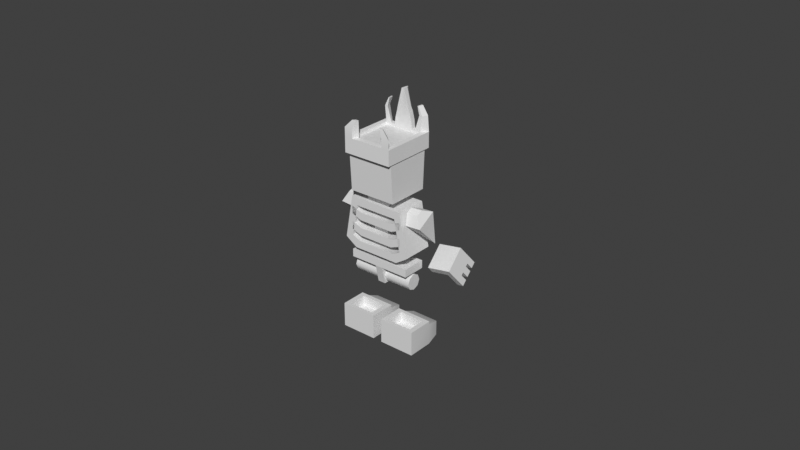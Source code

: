 # Source: Puppet_Master.blend  (saved by Blender 3.5.10; exported with 4.5.12 LTS)
import bpy
from mathutils import Matrix  # noqa: F401  (used for matrix-valued properties, if any)

bpy.ops.wm.read_factory_settings(use_empty=True)
scene = bpy.context.scene
scene.name = 'Scene'

# ---- collections
col_collection = bpy.data.collections.new('Collection'); scene.collection.children.link(col_collection)
col_base = bpy.data.collections.new('base'); scene.collection.children.link(col_base)

# ---- images (referenced by path relative to the original .blend; pixels are not part of the script)
import os
ASSET_DIR = os.environ.get("B2B_ASSET_DIR", "")  # directory of the original .blend (textures are referenced by path, not embedded)
HERE = os.path.dirname(os.path.abspath(__file__))  # packed textures are extracted next to this script under _unpacked/

def load_image(name, relpath, width, height, colorspace="sRGB"):
    """Load a texture the original file referenced (path relative to the .blend, or extracted next to this script)."""
    p = next((c for c in (os.path.join(HERE, relpath), os.path.join(ASSET_DIR, relpath)) if relpath and os.path.exists(c)), "")
    if p:
        img = bpy.data.images.load(p, check_existing=True)
        img.name = name
    else:  # same state as the original file: an image datablock whose file is absent (Cycles renders it pink)
        img = bpy.data.images.new(name, width, height)
        img.source = "FILE"
        img.filepath = "//" + (relpath or name)
    img.colorspace_settings.name = colorspace
    return img
img_black_png = load_image('black.png', 'black.png', 1024, 1024, 'sRGB')

# ---- materials (node trees are filled in below, after node groups)
mat_blank = bpy.data.materials.new('blank')
mat_blank.use_transparent_shadow = False
mat_blank.diffuse_color = (1.0, 1.0, 1.0, 1.0)
mat_blank.roughness = 1.0
mat_black = bpy.data.materials.new('black')
mat_black.use_transparent_shadow = False
mat_black.diffuse_color = (0.0, 0.0, 0.0, 1.0)
mat_black.roughness = 1.0

# ---- material node trees
mat_blank.use_nodes = True; mat_blank.node_tree.nodes.clear()
_N = mat_blank.node_tree.nodes; _L = mat_blank.node_tree.links
n0 = _N.new('ShaderNodeBsdfPrincipled'); n0.name = 'Principled BSDF'; n0.location = (10, 300)
n0.distribution = 'GGX'
n0.subsurface_method = 'RANDOM_WALK_SKIN'
n0.inputs[3].default_value = 1.45
n0.inputs[27].default_value = (0.0, 0.0, 0.0, 1.0)
n0.inputs[28].default_value = 1.0
n1 = _N.new('ShaderNodeOutputMaterial'); n1.name = 'Material Output'; n1.location = (300, 300)
_L.new(n0.outputs[0], n1.inputs[0])
n1.is_active_output = True
mat_black.use_nodes = True; mat_black.node_tree.nodes.clear()
_N = mat_black.node_tree.nodes; _L = mat_black.node_tree.links
n0 = _N.new('ShaderNodeBsdfPrincipled'); n0.name = 'Principled BSDF'; n0.location = (10, 300)
n0.distribution = 'GGX'
n0.subsurface_method = 'RANDOM_WALK_SKIN'
n0.inputs[3].default_value = 1.45
n0.inputs[27].default_value = (0.0, 0.0, 0.0, 1.0)
n0.inputs[28].default_value = 1.0
n1 = _N.new('ShaderNodeOutputMaterial'); n1.name = 'Material Output'; n1.location = (300, 300)
n2 = _N.new('ShaderNodeTexImage'); n2.name = 'Image Texture'; n2.location = (0, 0)
n2.image = img_black_png
_L.new(n0.outputs[0], n1.inputs[0])
_L.new(n2.outputs[0], n0.inputs[0])
n1.is_active_output = True

# ---- world
world_world = bpy.data.worlds.new('World'); scene.world = world_world
world_world.use_nodes = True; world_world.node_tree.nodes.clear()
_N = world_world.node_tree.nodes; _L = world_world.node_tree.links
n0 = _N.new('ShaderNodeOutputWorld'); n0.name = 'World Output'; n0.location = (300, 300)
n1 = _N.new('ShaderNodeBackground'); n1.name = 'Background'; n1.location = (10, 300)
n1.inputs[0].default_value = (0.05088, 0.05088, 0.05088, 1.0)
_L.new(n1.outputs[0], n0.inputs[0])
n0.is_active_output = True
world_world.color = (0.05088, 0.05088, 0.05088)
world_world.use_sun_shadow = False
world_world.sun_shadow_jitter_overblur = 0.0

# ---- meshes
me_mesh_054 = bpy.data.meshes.new('Mesh.054')
me_mesh_054.from_pydata([(-2.017, -2.279, -1.0), (2.017, -2.279, -1.0), (2.017, 2.721, -1.0), (-2.017, 2.721, -1.0), (-2.017, -2.279, 3.75), (2.017, -2.279, 3.75), (2.017, 2.721, 3.75), (-2.017, 2.721, 3.75)], [], [])
me_mesh_054.update()
me_mesh_001 = bpy.data.meshes.new('Mesh.001')
me_mesh_001.from_pydata([(0.0001079, -0.02445, -0.4), (0.07082, -0.09516, -0.4), (0.0001079, -0.1244, -0.4), (0.1001, -0.02445, -0.4), (0.07082, 0.04626, -0.4), (0.07082, 0.04626, -0.05), (0.0001079, 0.07555, -0.05), (0.1001, -0.02445, -0.05), (0.07082, -0.09516, -0.05), (0.0001079, -0.1244, -0.05), (-0.0706, -0.09516, -0.05), (-0.0706, -0.09516, -0.4), (-0.09989, -0.02445, -0.05), (-0.09989, -0.02445, -0.4), (-0.0706, 0.04626, -0.05), (0.0001079, 0.07555, -0.4), (-0.0706, 0.04626, -0.4), (0.07082, 0.04626, 0.4), (0.07082, -0.09516, 0.4), (0.0001079, -0.02445, 0.4), (-0.0706, 0.04626, 0.4), (0.07082, 0.04626, 0.05), (0.1001, -0.02445, 0.05), (0.1001, -0.02445, 0.4), (0.07082, -0.09516, 0.05), (0.0001079, -0.1244, 0.4), (-0.0706, -0.09516, 0.05), (0.0001079, -0.1244, 0.05), (-0.0706, -0.09516, 0.4), (-0.09989, -0.02445, 0.05), (-0.0706, 0.04626, 0.05), (-0.09989, -0.02445, 0.4), (0.0001079, 0.07555, 0.05), (0.0001079, 0.07555, 0.4), (0.1501, 0.1006, -0.4), (-0.1499, 0.1006, -0.4), (-0.1499, 0.2006, -0.4), (-0.1499, 0.2006, 0.4), (0.1501, 0.2006, 0.4), (0.1501, 0.2006, -0.4), (0.1501, 0.1006, 0.4), (-0.1499, 0.1006, 0.4), (0.1001, 0.2006, 0.1), (0.1001, 0.2006, -0.1), (-0.09989, 0.2006, 0.1), (-0.09989, 0.2006, -0.1), (0.1001, -0.1244, 0.05), (0.1501, 0.1006, -0.05), (-0.1499, 0.1006, -0.05), (0.1001, -0.1244, -0.05), (-0.09989, -0.1244, 0.05), (-0.09989, -0.1244, -0.05), (-0.1499, 0.1006, 0.05), (0.1501, 0.1006, 0.05)], [], [(0, 15, 4), (15, 0, 16), (16, 0, 13), (13, 0, 11), (11, 0, 2), (2, 0, 1), (1, 0, 3), (4, 3, 0), (21, 32, 33, 17), (14, 16, 13, 12), (28, 26, 27, 25), (23, 22, 21, 17), (12, 13, 11, 10), (25, 27, 24, 18), (20, 30, 29, 31), (33, 32, 30, 20), (19, 17, 33), (17, 19, 23), (23, 19, 18), (18, 19, 25), (25, 19, 28), (28, 19, 31), (31, 19, 20), (33, 20, 19), (49, 51, 48, 47), (7, 3, 4, 5), (8, 1, 3, 7), (9, 2, 1, 8), (10, 11, 2, 9), (18, 24, 22, 23), (6, 15, 16, 14), (4, 15, 6, 5), (41, 35, 34, 40), (35, 41, 37, 36), (44, 45, 43, 42), (38, 39, 36, 37), (39, 38, 40, 34), (31, 29, 26, 28), (53, 47, 48, 52), (34, 35, 36, 39), (50, 46, 53, 52), (41, 40, 38, 37), (51, 50, 52, 48), (46, 49, 47, 53), (50, 51, 49, 46)])
me_mesh_001.polygons.foreach_set('use_smooth', [True] * 45)
_uv = me_mesh_001.uv_layers.new(name='UVMap')
_uv.uv.foreach_set('vector', [0.0, 1.0, 0.0, 1.0, 0.0, 1.0, 0.0, 1.0, 0.0, 1.0, 0.0, 1.0, 0.0, 1.0, 0.0, 1.0, 0.0, 1.0, 0.0, 1.0, 0.0, 1.0, 0.0, 1.0, 0.0, 1.0, 0.0, 1.0, 0.0, 1.0, 0.0, 1.0, 0.0, 1.0, 0.0, 1.0, 0.0, 1.0, 0.0, 1.0, 0.0, 1.0, 0.0, 1.0, 0.0, 1.0, 0.0, 1.0, 0.125, 0.0, 0.0, 0.0, 0.0, 1.0, 0.125, 1.0, 0.875, 1.0, 0.875, 0.0, 0.75, 0.0, 0.75, 1.0, 0.625, 1.0, 0.625, 0.0, 0.5, 0.0, 0.5, 1.0, 0.25, 1.0, 0.25, 0.0, 0.125, 0.0, 0.125, 1.0, 0.75, 1.0, 0.75, 0.0, 0.625, 0.0, 0.625, 1.0, 0.5, 1.0, 0.5, 0.0, 0.375, 0.0, 0.375, 1.0, 0.875, 1.0, 0.875, 0.0, 0.75, 0.0, 0.75, 1.0, 1.0, 1.0, 1.0, 0.0, 0.875, 0.0, 0.875, 1.0, 0.0, 1.0, 0.0, 1.0, 0.0, 1.0, 0.0, 1.0, 0.0, 1.0, 0.0, 1.0, 0.0, 1.0, 0.0, 1.0, 0.0, 1.0, 0.0, 1.0, 0.0, 1.0, 0.0, 1.0, 0.0, 1.0, 0.0, 1.0, 0.0, 1.0, 0.0, 1.0, 0.0, 1.0, 0.0, 1.0, 0.0, 1.0, 0.0, 1.0, 0.0, 1.0, 0.0, 1.0, 0.0, 1.0, 0.0, 1.0, 0.0, 0.0, 1.0, 0.0, 1.0, 1.0, 0.0, 1.0, 0.25, 1.0, 0.25, 0.0, 0.125, 0.0, 0.125, 1.0, 0.375, 1.0, 0.375, 0.0, 0.25, 0.0, 0.25, 1.0, 0.5, 1.0, 0.5, 0.0, 0.375, 0.0, 0.375, 1.0, 0.625, 1.0, 0.625, 0.0, 0.5, 0.0, 0.5, 1.0, 0.375, 1.0, 0.375, 0.0, 0.25, 0.0, 0.25, 1.0, 1.0, 1.0, 1.0, 0.0, 0.875, 0.0, 0.875, 1.0, 0.125, 0.0, 0.0, 0.0, 0.0, 1.0, 0.125, 1.0, 0.0, 0.0, 1.0, 0.0, 1.0, 1.0, 0.0, 1.0, 0.0, 0.0, 1.0, 0.0, 1.0, 1.0, 0.0, 1.0, 0.0, 0.0, 1.0, 0.0, 1.0, 1.0, 0.0, 1.0, 0.0, 0.0, 1.0, 0.0, 1.0, 1.0, 0.0, 1.0, 1.0, 1.0, 0.0, 1.0, 0.0, 0.0, 1.0, 0.0, 0.75, 1.0, 0.75, 0.0, 0.625, 0.0, 0.625, 1.0, 0.0, 0.0, 1.0, 0.0, 1.0, 1.0, 0.0, 1.0, 0.0, 0.0, 1.0, 0.0, 1.0, 1.0, 0.0, 1.0, 0.0, 0.0, 1.0, 0.0, 1.0, 1.0, 0.0, 1.0, 0.0, 0.0, 1.0, 0.0, 1.0, 1.0, 0.0, 1.0, 0.0, 0.0, 1.0, 0.0, 1.0, 1.0, 0.0, 1.0, 0.0, 0.0, 1.0, 0.0, 1.0, 1.0, 0.0, 1.0, 0.0, 0.0, 1.0, 0.0, 1.0, 1.0, 0.0, 1.0])
me_mesh_001.materials.append(mat_blank)
me_mesh_001.update()
me_mesh_006 = bpy.data.meshes.new('Mesh.006')
me_mesh_006.from_pydata([(0.1509, -0.2503, 0.2963), (-0.08773, -0.3054, 0.3422), (-0.1979, -0.2503, 0.2963), (-0.2529, -0.1677, 0.0806), (0.1447, -0.2607, 0.03368), (0.1447, -0.2607, -0.2029), (0.2105, -0.443, -0.2498), (-0.1871, -0.2607, 0.03368), (-0.1871, -0.2607, -0.2029), (0.1447, -0.1322, -0.2029), (0.07746, -0.443, 0.3513), (0.07746, -0.3054, 0.3422), (-0.1979, -0.443, 0.2963), (-0.2529, -0.443, 0.0806), (0.1509, -0.443, 0.2963), (0.2105, -0.443, 0.0806), (-0.2529, -0.443, -0.2498), (-0.08773, -0.443, 0.3513), (-0.2529, -0.131, 0.0806), (-0.2529, -0.131, -0.2498), (-0.1871, -0.1322, 0.03368), (-0.1871, -0.1322, -0.2029), (0.2105, -0.131, -0.2498), (0.1447, -0.1322, 0.03368), (0.2105, -0.1677, 0.0806), (0.2105, -0.131, 0.0806)], [], [(1, 0, 2), (0, 1, 11), (18, 3, 24, 25), (13, 15, 14, 12), (9, 21, 8, 5), (6, 22, 24, 15), (21, 20, 7, 8), (16, 6, 15, 13), (23, 9, 5, 4), (7, 4, 5, 8), (21, 19, 18, 20), (0, 24, 3, 2), (15, 24, 0, 14), (14, 0, 11, 10), (2, 3, 13, 12), (3, 19, 16, 13), (12, 17, 1, 2), (17, 10, 11, 1), (14, 17, 12), (17, 14, 10), (23, 25, 22, 9), (19, 21, 22), (9, 22, 21), (25, 23, 18), (20, 18, 23), (4, 7, 20, 23), (18, 19, 3), (24, 22, 25), (19, 22, 6, 16)])
me_mesh_006.polygons.foreach_set('use_smooth', [True] * 29)
_uv = me_mesh_006.uv_layers.new(name='UVMap')
_uv.uv.foreach_set('vector', [0.4382, 0.2829, 0.6063, 0.3221, 0.3605, 0.3221, 0.6063, 0.3221, 0.4382, 0.2829, 0.5546, 0.2829, 0.3217, 0.4069, 0.3217, 0.3808, 0.6484, 0.3808, 0.6484, 0.4069, 0.3217, 0.5496, 0.6484, 0.5496, 0.6063, 0.6824, 0.3605, 0.6824, 0.602, 0.406, 0.3681, 0.406, 0.3681, 0.3147, 0.602, 0.3147, 0.185, 0.3462, 0.4069, 0.3462, 0.3808, 0.5496, 0.185, 0.5496, 0.406, 0.3751, 0.406, 0.5207, 0.3147, 0.5207, 0.3147, 0.3751, 0.3217, 0.3462, 0.6484, 0.3462, 0.6484, 0.5496, 0.3217, 0.5496, 0.594, 0.5207, 0.594, 0.3751, 0.6853, 0.3751, 0.6853, 0.5207, 0.6319, 0.5207, 0.398, 0.5207, 0.398, 0.3751, 0.6319, 0.3751, 0.6319, 0.3751, 0.6783, 0.3462, 0.6783, 0.5496, 0.6319, 0.5207, 0.3937, 0.6824, 0.3516, 0.5496, 0.6783, 0.5496, 0.6395, 0.6824, 0.185, 0.5496, 0.3808, 0.5496, 0.3221, 0.6824, 0.185, 0.6824, 0.6063, 0.185, 0.6063, 0.3221, 0.5546, 0.2829, 0.5546, 0.185, 0.6779, 0.6824, 0.6192, 0.5496, 0.815, 0.5496, 0.815, 0.6824, 0.6192, 0.5496, 0.5931, 0.3462, 0.815, 0.3462, 0.815, 0.5496, 0.3605, 0.185, 0.4382, 0.185, 0.4382, 0.2829, 0.3605, 0.3221, 0.4382, 0.185, 0.5546, 0.185, 0.5546, 0.2829, 0.4382, 0.2829, 0.6063, 0.6824, 0.4382, 0.7163, 0.3605, 0.6824, 0.4382, 0.7163, 0.6063, 0.6824, 0.5546, 0.7163, 0.398, 0.5207, 0.3516, 0.5496, 0.3516, 0.3462, 0.398, 0.3751, 0.6783, 0.3462, 0.6319, 0.3751, 0.3516, 0.3462, 0.398, 0.3751, 0.3516, 0.3462, 0.6319, 0.3751, 0.3516, 0.5496, 0.398, 0.5207, 0.6783, 0.5496, 0.6319, 0.5207, 0.6783, 0.5496, 0.398, 0.5207, 0.398, 0.3147, 0.6319, 0.3147, 0.6319, 0.406, 0.398, 0.406, 0.5931, 0.5496, 0.5931, 0.3462, 0.6192, 0.5496, 0.3808, 0.5496, 0.4069, 0.3462, 0.4069, 0.5496, 0.6783, 0.4069, 0.3516, 0.4069, 0.3516, 0.185, 0.6783, 0.185])
me_mesh_006.materials.append(mat_blank)
me_mesh_006.update()
me_mesh_009 = bpy.data.meshes.new('Mesh.009')
me_mesh_009.from_pydata([(0.08774, 0.3054, -0.3422), (-0.07746, 0.3054, -0.3422), (-0.1509, 0.2503, -0.2963), (0.1871, 0.1322, -0.03368), (-0.1447, 0.2607, -0.03368), (-0.1447, 0.1322, -0.03368), (-0.1447, 0.1322, 0.2029), (-0.1447, 0.2607, 0.2029), (0.1871, 0.1322, 0.2029), (0.1871, 0.2607, -0.03368), (0.1871, 0.2607, 0.2029), (-0.1509, 0.443, -0.2963), (0.2529, 0.131, 0.2498), (0.2529, 0.1677, -0.0806), (0.1979, 0.2503, -0.2963), (-0.2105, 0.443, -0.0806), (0.1979, 0.443, -0.2963), (-0.07746, 0.443, -0.3513), (0.08774, 0.443, -0.3513), (0.2529, 0.443, 0.2498), (0.2529, 0.443, -0.0806), (-0.2105, 0.443, 0.2498), (0.2529, 0.131, -0.0806), (-0.2105, 0.131, 0.2498), (-0.2105, 0.131, -0.0806), (-0.2105, 0.1677, -0.0806)], [], [(2, 0, 14), (0, 2, 1), (21, 19, 20, 15), (15, 20, 16, 11), (25, 13, 22, 24), (25, 23, 21, 15), (21, 23, 12, 19), (9, 3, 8, 10), (7, 6, 5, 4), (7, 4, 9, 10), (12, 8, 3, 22), (13, 25, 2, 14), (2, 25, 15, 11), (1, 2, 11, 17), (20, 13, 14, 16), (19, 12, 13, 20), (0, 18, 16, 14), (18, 11, 16), (11, 18, 17), (10, 8, 6, 7), (6, 23, 24, 5), (5, 22, 3), (22, 5, 24), (8, 23, 6), (23, 8, 12), (1, 17, 18, 0), (12, 22, 13), (23, 25, 24), (3, 9, 4, 5)])
me_mesh_009.polygons.foreach_set('use_smooth', [True] * 29)
_uv = me_mesh_009.uv_layers.new(name='UVMap')
_uv.uv.foreach_set('vector', [0.6063, 0.3221, 0.4382, 0.2829, 0.3605, 0.3221, 0.4382, 0.2829, 0.6063, 0.3221, 0.5546, 0.2829, 0.6484, 0.3462, 0.3217, 0.3462, 0.3217, 0.5496, 0.6484, 0.5496, 0.6484, 0.5496, 0.3217, 0.5496, 0.3605, 0.6824, 0.6063, 0.6824, 0.6484, 0.3808, 0.3217, 0.3808, 0.3217, 0.4069, 0.6484, 0.4069, 0.3808, 0.5496, 0.4069, 0.3462, 0.185, 0.3462, 0.185, 0.5496, 0.3516, 0.185, 0.3516, 0.4069, 0.6783, 0.4069, 0.6783, 0.185, 0.3147, 0.5207, 0.406, 0.5207, 0.406, 0.3751, 0.3147, 0.3751, 0.6853, 0.3751, 0.594, 0.3751, 0.594, 0.5207, 0.6853, 0.5207, 0.398, 0.3751, 0.398, 0.5207, 0.6319, 0.5207, 0.6319, 0.3751, 0.6783, 0.3462, 0.6319, 0.3751, 0.6319, 0.5207, 0.6783, 0.5496, 0.6783, 0.5496, 0.3516, 0.5496, 0.3937, 0.6824, 0.6395, 0.6824, 0.3221, 0.6824, 0.3808, 0.5496, 0.185, 0.5496, 0.185, 0.6824, 0.5546, 0.2829, 0.6063, 0.3221, 0.6063, 0.185, 0.5546, 0.185, 0.815, 0.5496, 0.6192, 0.5496, 0.6779, 0.6824, 0.815, 0.6824, 0.815, 0.3462, 0.5931, 0.3462, 0.6192, 0.5496, 0.815, 0.5496, 0.4382, 0.2829, 0.4382, 0.185, 0.3605, 0.185, 0.3605, 0.3221, 0.4382, 0.7163, 0.6063, 0.6824, 0.3605, 0.6824, 0.6063, 0.6824, 0.4382, 0.7163, 0.5546, 0.7163, 0.3681, 0.3147, 0.3681, 0.406, 0.602, 0.406, 0.602, 0.3147, 0.398, 0.3751, 0.3516, 0.3462, 0.3516, 0.5496, 0.398, 0.5207, 0.398, 0.5207, 0.6783, 0.5496, 0.6319, 0.5207, 0.6783, 0.5496, 0.398, 0.5207, 0.3516, 0.5496, 0.6319, 0.3751, 0.3516, 0.3462, 0.398, 0.3751, 0.3516, 0.3462, 0.6319, 0.3751, 0.6783, 0.3462, 0.5546, 0.2829, 0.5546, 0.185, 0.4382, 0.185, 0.4382, 0.2829, 0.5931, 0.3462, 0.5931, 0.5496, 0.6192, 0.5496, 0.4069, 0.3462, 0.3808, 0.5496, 0.4069, 0.5496, 0.6319, 0.406, 0.6319, 0.3147, 0.398, 0.3147, 0.398, 0.406])
me_mesh_009.materials.append(mat_blank)
me_mesh_009.update()
me_mesh_021 = bpy.data.meshes.new('Mesh.021')
me_mesh_021.from_pydata([(0.35, 0.3261, -0.05466), (-0.35, 0.3261, -0.05466), (-0.275, 0.2261, -0.05466), (-0.275, 0.2261, -0.4547), (0.35, 0.3261, -0.4547), (-0.35, -0.1739, -0.4547), (-0.45, -0.2239, -0.4547), (-0.35, 0.3261, -0.4547), (-0.35, 0.1011, -0.05466), (-0.225, 0.05108, -0.05466), (-0.225, 0.1511, -0.05466), (-0.225, 0.1511, -0.4547), (-0.35, 0.2011, -0.05466), (-0.35, 0.2011, -0.4547), (-0.35, 0.1011, -0.4547), (-0.225, 0.05108, -0.4547), (-0.35, 0.001077, -0.05466), (-0.225, -0.1489, -0.05466), (0.225, -0.04892, -0.05466), (-0.225, -0.04892, -0.4547), (-0.225, -0.04892, -0.05466), (-0.35, 0.001077, -0.4547), (0.225, -0.04892, -0.4547), (-0.35, -0.09892, -0.05466), (-0.35, -0.09892, -0.4547), (-0.225, -0.1489, -0.4547), (0.1, -0.3989, -0.1547), (-0.1, -0.3989, -0.1547), (0.1, 0.4261, -0.1547), (0.1, -0.3989, -0.3547), (0.1, 0.4261, -0.3547), (-0.1, 0.4261, -0.3547), (-0.1, -0.3989, -0.3547), (-0.1, 0.4261, -0.1547), (0.25, -0.2239, -0.4547), (-0.3, -0.3239, -0.4547), (0.45, -0.2239, -0.05466), (0.275, 0.2261, -0.05466), (0.275, 0.2261, -0.4547), (0.35, -0.1739, -0.4547), (0.35, -0.1739, -0.05466), (0.3, -0.3239, -0.05466), (0.45, -0.2239, -0.4547), (0.3, -0.3239, -0.4547), (0.25, -0.2239, -0.05466), (-0.3, -0.3239, -0.05466), (-0.35, -0.1739, -0.05466), (-0.25, -0.2239, -0.4547), (-0.45, -0.2239, -0.05466), (-0.25, -0.2239, -0.05466), (0.35, 0.2011, -0.05466), (0.225, 0.05108, -0.4547), (0.35, 0.1011, -0.4547), (0.225, 0.1511, -0.4547), (0.225, 0.1511, -0.05466), (0.35, 0.2011, -0.4547), (0.225, 0.05108, -0.05466), (0.35, 0.1011, -0.05466), (0.35, 0.001077, -0.05466), (0.35, -0.09892, -0.05466), (0.225, -0.1489, -0.05466), (0.35, -0.09892, -0.4547), (0.35, 0.001077, -0.4547), (0.225, -0.1489, -0.4547)], [], [(48, 2, 1), (2, 48, 46), (2, 37, 0, 1), (5, 7, 3), (7, 5, 6), (61, 63, 22, 62), (15, 51, 56, 9), (12, 8, 9, 10), (8, 14, 15, 9), (38, 39, 40, 37), (26, 29, 30, 28), (13, 12, 10, 11), (23, 24, 25, 17), (43, 35, 47, 34), (35, 45, 48, 6), (60, 59, 58, 18), (17, 60, 18, 20), (0, 36, 42, 4), (51, 52, 57, 56), (10, 54, 53, 11), (20, 18, 22, 19), (49, 44, 34, 47), (25, 63, 60, 17), (32, 27, 33, 31), (27, 26, 28, 33), (1, 0, 4, 7), (54, 50, 55, 53), (18, 58, 62, 22), (7, 4, 38, 3), (45, 41, 44, 49), (35, 43, 41, 45), (39, 34, 44, 40), (37, 36, 0), (36, 37, 40), (39, 4, 42), (4, 39, 38), (33, 28, 30, 31), (46, 5, 3, 2), (45, 49, 46, 48), (56, 57, 50, 54), (21, 16, 20, 19), (40, 44, 41, 36), (36, 41, 43, 42), (49, 47, 5, 46), (6, 5, 47, 35), (34, 39, 42, 43), (63, 61, 59, 60), (3, 38, 37, 2), (14, 13, 11, 15), (24, 21, 19, 25), (29, 32, 31, 30), (19, 22, 63, 25), (16, 23, 17, 20), (53, 55, 52, 51), (11, 53, 51, 15), (9, 56, 54, 10), (6, 48, 1, 7)])
me_mesh_021.polygons.foreach_set('use_smooth', [True] * 57)
_uv = me_mesh_021.uv_layers.new(name='UVMap')
_uv.uv.foreach_set('vector', [1.0, 1.0, 0.0, 0.0, 0.0, 1.0, 0.0, 0.0, 1.0, 1.0, 1.0, 0.0, 0.0, 0.0, 1.0, 0.0, 1.0, 1.0, 0.0, 1.0, 0.0, 0.0, 1.0, 1.0, 1.0, 0.0, 1.0, 1.0, 0.0, 0.0, 0.0, 1.0, 0.0, 0.0, 1.0, 0.0, 1.0, 1.0, 0.0, 1.0, 0.0, 0.0, 1.0, 0.0, 1.0, 1.0, 0.0, 1.0, 1.0, 1.0, 1.0, 0.0, 0.0, 0.0, 0.0, 1.0, 1.0, 1.0, 1.0, 0.0, 0.0, 0.0, 0.0, 1.0, 0.0, 0.0, 1.0, 0.0, 1.0, 1.0, 0.0, 1.0, 0.0, 0.0, 1.0, 0.0, 1.0, 1.0, 0.0, 1.0, 1.0, 1.0, 1.0, 0.0, 0.0, 0.0, 0.0, 1.0, 1.0, 1.0, 1.0, 0.0, 0.0, 0.0, 0.0, 1.0, 0.0, 0.0, 1.0, 0.0, 1.0, 1.0, 0.0, 1.0, 1.0, 1.0, 1.0, 0.0, 0.0, 0.0, 0.0, 1.0, 0.0, 0.0, 1.0, 0.0, 1.0, 1.0, 0.0, 1.0, 0.0, 0.0, 1.0, 0.0, 1.0, 1.0, 0.0, 1.0, 0.0, 0.0, 1.0, 0.0, 1.0, 1.0, 0.0, 1.0, 0.0, 0.0, 1.0, 0.0, 1.0, 1.0, 0.0, 1.0, 0.0, 0.0, 1.0, 0.0, 1.0, 1.0, 0.0, 1.0, 0.0, 0.0, 1.0, 0.0, 1.0, 1.0, 0.0, 1.0, 0.0, 0.0, 1.0, 0.0, 1.0, 1.0, 0.0, 1.0, 0.0, 0.0, 1.0, 0.0, 1.0, 1.0, 0.0, 1.0, 0.0, 0.0, 1.0, 0.0, 1.0, 1.0, 0.0, 1.0, 0.0, 0.0, 1.0, 0.0, 1.0, 1.0, 0.0, 1.0, 0.0, 0.0, 1.0, 0.0, 1.0, 1.0, 0.0, 1.0, 0.0, 0.0, 1.0, 0.0, 1.0, 1.0, 0.0, 1.0, 0.0, 0.0, 1.0, 0.0, 1.0, 1.0, 0.0, 1.0, 1.0, 1.0, 0.0, 1.0, 0.0, 0.0, 1.0, 0.0, 0.0, 0.0, 1.0, 0.0, 1.0, 1.0, 0.0, 1.0, 0.0, 0.0, 1.0, 0.0, 1.0, 1.0, 0.0, 1.0, 0.0, 0.0, 1.0, 0.0, 1.0, 1.0, 0.0, 1.0, 0.0, 0.0, 1.0, 1.0, 0.0, 1.0, 1.0, 1.0, 0.0, 0.0, 1.0, 0.0, 0.0, 0.0, 1.0, 1.0, 0.0, 1.0, 1.0, 1.0, 0.0, 0.0, 1.0, 0.0, 0.0, 0.0, 1.0, 0.0, 1.0, 1.0, 0.0, 1.0, 1.0, 1.0, 1.0, 0.0, 0.0, 0.0, 0.0, 1.0, 1.0, 1.0, 1.0, 0.0, 0.0, 0.0, 0.0, 1.0, 0.0, 0.0, 1.0, 0.0, 1.0, 1.0, 0.0, 1.0, 1.0, 1.0, 1.0, 0.0, 0.0, 0.0, 0.0, 1.0, 0.0, 0.0, 1.0, 0.0, 1.0, 1.0, 0.0, 1.0, 0.0, 0.0, 1.0, 0.0, 1.0, 1.0, 0.0, 1.0, 1.0, 1.0, 1.0, 0.0, 0.0, 0.0, 0.0, 1.0, 1.0, 1.0, 1.0, 0.0, 0.0, 0.0, 0.0, 1.0, 0.0, 0.0, 1.0, 0.0, 1.0, 1.0, 0.0, 1.0, 0.0, 0.0, 1.0, 0.0, 1.0, 1.0, 0.0, 1.0, 0.0, 0.0, 1.0, 0.0, 1.0, 1.0, 0.0, 1.0, 0.0, 0.0, 0.0, 1.0, 1.0, 1.0, 1.0, 0.0, 0.0, 0.0, 0.0, 1.0, 1.0, 1.0, 1.0, 0.0, 0.0, 0.0, 1.0, 0.0, 1.0, 1.0, 0.0, 1.0, 1.0, 1.0, 0.0, 1.0, 0.0, 0.0, 1.0, 0.0, 1.0, 1.0, 1.0, 0.0, 0.0, 0.0, 0.0, 1.0, 1.0, 1.0, 0.0, 1.0, 0.0, 0.0, 1.0, 0.0, 1.0, 1.0, 0.0, 1.0, 0.0, 0.0, 1.0, 0.0, 0.0, 0.0, 1.0, 0.0, 1.0, 1.0, 0.0, 1.0, 1.0, 1.0, 1.0, 0.0, 0.0, 0.0, 0.0, 1.0])
me_mesh_021.materials.append(mat_blank)
me_mesh_021.update()
me_mesh_042 = bpy.data.meshes.new('Mesh.042')
me_mesh_042.from_pydata([(-0.1472, -0.1601, 0.02988), (0.1753, 0.1516, -0.1595), (-0.1472, 0.1516, 0.02988), (0.2741, 0.2958, 0.009049), (-0.2571, -0.3042, 0.009049), (-0.2915, 0.2958, 0.6515), (-0.2571, 0.2958, 0.009049), (0.3085, 0.2958, 0.6515), (-0.2915, -0.3042, 0.6515), (-0.1472, -0.1601, -0.1595), (-0.1472, 0.1516, -0.1595), (0.1753, -0.1601, -0.1595), (0.1753, -0.1601, 0.02988), (0.1753, 0.1516, 0.02988), (0.2741, -0.3042, 0.009049), (0.3085, -0.3042, 0.6515)], [], [(13, 12, 11, 1), (10, 2, 13, 1), (7, 15, 14, 3), (2, 10, 9, 0), (14, 15, 8, 4), (5, 6, 4, 8), (15, 7, 5, 8), (11, 12, 0, 9), (7, 3, 6, 5), (3, 14, 4, 6)])
me_mesh_042.polygons.foreach_set('use_smooth', [True] * 10)
_uv = me_mesh_042.uv_layers.new(name='UVMap')
_uv.uv.foreach_set('vector', [0.6097, 0.3831, 0.6097, 0.3831, 0.6097, 0.2806, 0.6097, 0.2806, 0.3976, 0.2806, 0.3976, 0.3831, 0.6097, 0.3831, 0.6097, 0.2806, 0.9286, 0.9944, 0.0714, 0.9944, 0.0714, 0.0298, 0.9286, 0.0298, 0.3976, 0.3831, 0.3976, 0.2806, 0.3976, 0.2806, 0.3976, 0.3831, 0.6747, 0.3718, 0.6973, 0.7194, 0.3027, 0.7194, 0.3253, 0.3718, 0.3027, 0.7194, 0.3253, 0.3718, 0.3253, 0.3718, 0.3027, 0.7194, 0.6973, 0.7194, 0.6973, 0.7194, 0.3027, 0.7194, 0.3027, 0.7194, 0.6097, 0.2806, 0.6097, 0.3831, 0.3976, 0.3831, 0.3976, 0.2806, 0.6973, 0.7194, 0.6747, 0.3718, 0.3253, 0.3718, 0.3027, 0.7194, 0.6747, 0.3718, 0.6747, 0.3718, 0.3253, 0.3718, 0.3253, 0.3718])
me_mesh_042.materials.append(mat_blank)
me_mesh_042.update()
me_mesh_044 = bpy.data.meshes.new('Mesh.044')
me_mesh_044.from_pydata([(-0.04316, -0.06242, -0.04467), (-0.1311, -0.007673, -0.04189), (0.1392, -0.05049, -0.04462), (-0.04316, -0.06238, -0.05247), (0.13, -0.007639, -0.04969), (-0.1531, 0.048, -0.0469), (0.03637, 0.02493, -0.047), (0.152, 0.04797, -0.03911), (0.1392, -0.05045, -0.05242), (0.03887, -0.01533, -0.04972), (0.04209, -0.06242, -0.04467), (0.13, -0.007673, -0.04189), (-0.1403, -0.05045, -0.05242), (-0.1311, -0.007639, -0.04969), (-0.1531, 0.04797, -0.03911), (-0.03346, -0.1117, -0.04607), (0.03239, -0.1117, -0.04282), (0.002332, -0.05486, -0.04582), (0.00238, -0.1259, -0.04394), (0.002332, -0.05487, -0.04257), (-0.003448, -0.1259, -0.04719), (-0.0034, -0.05486, -0.04582), (-0.06369, -0.18, -0.05092), (-0.04252, -0.182, -0.05112), (-0.03379, -0.194, -0.052), (-0.05341, -0.1981, -0.05187), (-0.000534, -0.1946, -0.05204), (-0.1031, -0.1858, -0.05934), (-0.07373, -0.2143, -0.06056), (-0.07569, -0.1943, -0.0594), (-0.05341, -0.1981, -0.05966), (-0.04583, -0.1947, -0.05971), (-0.006196, -0.2288, -0.06143), (-0.07903, -0.1764, -0.05076), (-0.005825, -0.1562, -0.05742), (-0.000534, -0.2297, -0.05364), (-0.06846, -0.1952, -0.05956), (-0.06396, -0.1517, -0.04944), (-0.05016, -0.1595, -0.04979), (-0.09621, -0.09042, -0.04788), (-0.03427, -0.1826, -0.05123), (-0.08756, -0.173, -0.05046), (-0.09659, -0.1104, -0.05576), (-0.07373, -0.2143, -0.05276), (-0.03379, -0.194, -0.0598), (-0.03317, -0.2217, -0.0532), (-0.1011, -0.165, -0.05817), (-0.08729, -0.2141, -0.06055), (-0.03427, -0.1826, -0.05902), (-0.1373, -0.09853, -0.04791), (-0.09621, -0.09039, -0.05567), (-0.09659, -0.1105, -0.04797), (-0.1501, -0.1142, -0.05578), (-0.1546, -0.09821, -0.05571), (-0.1376, -0.1143, -0.04798), (0.07266, -0.2143, -0.05276), (0.06263, -0.18, -0.05092), (0.07462, -0.1943, -0.05161), (0.03272, -0.194, -0.052), (0.01224, -0.1946, -0.05204), (0.01108, -0.1835, -0.0512), (-0.000534, -0.1557, -0.04962), (0.09552, -0.1105, -0.04797), (0.09505, -0.1864, -0.05937), (0.08649, -0.1729, -0.05825), (0.07796, -0.1763, -0.05856), (0.04909, -0.1595, -0.05759), (0.04477, -0.1947, -0.05971), (0.01108, -0.1834, -0.059), (0.01224, -0.1946, -0.05984), (0.005128, -0.2288, -0.06143), (0.004757, -0.1562, -0.04962), (-0.000534, -0.2296, -0.06143), (0.005128, -0.2288, -0.05363), (0.06739, -0.1952, -0.05177), (0.05234, -0.1981, -0.05187), (0.06289, -0.1517, -0.04944), (0.04909, -0.1595, -0.04979), (0.04952, -0.1767, -0.05103), (0.04145, -0.182, -0.05112), (0.09552, -0.1104, -0.05576), (0.04145, -0.182, -0.05891), (0.07529, -0.1099, -0.04841), (0.08649, -0.173, -0.05046), (0.0321, -0.2217, -0.0532), (0.05234, -0.1981, -0.05966), (0.102, -0.1859, -0.05155), (0.149, -0.1142, -0.05578), (0.1535, -0.09821, -0.05571), (0.1657, -0.05587, -0.05552), (0.1363, -0.09853, -0.04791), (0.1657, -0.0559, -0.04773), (0.1363, -0.0985, -0.05571), (-0.1403, -0.05049, -0.04462), (-0.03744, 0.02493, -0.047), (0.03637, 0.0249, -0.03921), (0.04209, -0.06238, -0.05247), (0.03887, -0.01536, -0.04193), (0.152, 0.048, -0.0469), (-0.03994, -0.01533, -0.04972), (-0.03994, -0.01536, -0.04193), (-0.03744, 0.0249, -0.03921), (-0.03346, -0.1117, -0.04282), (-0.003448, -0.1259, -0.04394), (-0.0034, -0.05487, -0.04257), (0.03239, -0.1117, -0.04607), (0.00238, -0.1259, -0.04719), (-0.07301, -0.08674, -0.05611), (-0.1031, -0.1859, -0.05155), (-0.09612, -0.1864, -0.05158), (-0.04583, -0.1947, -0.05192), (-0.039, -0.2217, -0.0532), (-0.01214, -0.1835, -0.0512), (-0.005825, -0.1562, -0.04962), (-0.006196, -0.2288, -0.05363), (-0.09612, -0.1864, -0.05937), (-0.06369, -0.18, -0.05872), (-0.08756, -0.1729, -0.05825), (-0.05059, -0.1767, -0.05883), (-0.03317, -0.2216, -0.061), (-0.039, -0.2216, -0.061), (-0.000534, -0.1946, -0.05984), (-0.000534, -0.1795, -0.05898), (-0.07903, -0.1763, -0.05856), (-0.07569, -0.1943, -0.05161), (-0.06846, -0.1952, -0.05177), (-0.0133, -0.1946, -0.05984), (-0.0133, -0.1946, -0.05204), (-0.06396, -0.1516, -0.05723), (-0.05016, -0.1595, -0.05759), (-0.05059, -0.1767, -0.05103), (-0.07301, -0.08677, -0.04831), (-0.07636, -0.1099, -0.04841), (-0.07636, -0.1099, -0.05621), (-0.04252, -0.182, -0.05891), (-0.04633, -0.2216, -0.06099), (-0.04633, -0.2217, -0.0532), (-0.1011, -0.1651, -0.05037), (-0.08729, -0.2141, -0.05275), (-0.01214, -0.1834, -0.059), (-0.1376, -0.1142, -0.05578), (-0.1501, -0.1143, -0.04798), (-0.1546, -0.09825, -0.04791), (-0.1373, -0.0985, -0.05571), (-0.1668, -0.05587, -0.05552), (-0.1668, -0.0559, -0.04773), (0.07529, -0.1099, -0.05621), (0.07194, -0.08674, -0.05611), (0.07194, -0.08677, -0.04831), (0.1001, -0.1651, -0.05037), (0.07796, -0.1764, -0.05076), (0.09505, -0.1864, -0.05158), (0.04526, -0.2217, -0.0532), (0.04477, -0.1947, -0.05192), (0.0332, -0.1826, -0.05123), (-0.000534, -0.1795, -0.05119), (0.1366, -0.1143, -0.04798), (0.1366, -0.1142, -0.05578), (0.06739, -0.1952, -0.05956), (0.004757, -0.1562, -0.05742), (-0.000534, -0.1557, -0.05741), (0.07462, -0.1943, -0.0594), (0.06289, -0.1516, -0.05723), (0.04952, -0.1767, -0.05883), (0.09515, -0.09042, -0.04788), (0.03794, -0.2217, -0.0532), (0.03794, -0.2216, -0.061), (0.0321, -0.2216, -0.061), (0.1001, -0.165, -0.05817), (0.04526, -0.2216, -0.06099), (0.102, -0.1858, -0.05934), (0.08623, -0.2141, -0.06055), (0.08623, -0.2141, -0.05275), (0.0332, -0.1826, -0.05902), (0.03272, -0.194, -0.0598), (0.07266, -0.2143, -0.06056), (0.06263, -0.18, -0.05872), (0.149, -0.1143, -0.04798), (0.09515, -0.09039, -0.05567), (0.1535, -0.09825, -0.04791)], [], [(11, 97, 10, 2), (13, 99, 3, 12), (4, 8, 96, 9), (44, 48, 139, 126), (56, 176, 162, 76), (133, 107, 131, 132), (10, 97, 9, 96), (61, 160, 34, 113), (97, 95, 6, 9), (10, 96, 8, 2), (100, 99, 94, 101), (165, 84, 167, 166), (93, 1, 13, 12), (1, 14, 5, 13), (122, 139, 34, 160), (1, 100, 101, 14), (66, 163, 78, 77), (2, 8, 4, 11), (95, 97, 11, 7), (4, 9, 6, 98), (18, 106, 105, 16), (16, 105, 17, 19), (43, 138, 47, 28), (170, 86, 172, 171), (105, 106, 17), (16, 19, 18), (15, 21, 20), (102, 103, 104), (146, 82, 148, 147), (168, 64, 146, 80), (138, 109, 108), (82, 83, 149, 62), (29, 123, 116, 36), (115, 117, 123, 29), (25, 22, 125), (28, 47, 115, 29), (56, 78, 153, 75), (134, 48, 44, 31), (44, 119, 120, 31), (153, 165, 152, 75), (58, 154, 60, 59), (60, 155, 26, 59), (155, 60, 71, 61), (121, 72, 32, 126), (54, 141, 52, 140), (137, 41, 132, 51), (115, 47, 27), (137, 108, 109, 41), (171, 175, 161, 63), (168, 170, 63, 64), (116, 128, 129, 118), (116, 30, 36), (66, 162, 176, 163), (163, 176, 85, 67), (92, 157, 80, 178), (130, 22, 25, 110), (169, 166, 67, 85), (24, 127, 112, 40), (121, 122, 68, 69), (122, 160, 159, 68), (70, 72, 121, 69), (159, 160, 61, 71), (103, 102, 15, 20), (43, 28, 29, 124), (41, 117, 133, 132), (104, 21, 15, 102), (73, 70, 69, 59), (163, 81, 79, 78), (162, 66, 77, 76), (136, 25, 30, 135), (1, 93, 0, 100), (65, 176, 56, 150), (133, 42, 50, 107), (146, 147, 178, 80), (81, 173, 154, 79), (146, 64, 83, 82), (40, 112, 139, 48), (149, 168, 80, 62), (91, 89, 92, 90), (55, 175, 171, 172), (174, 167, 84, 58), (60, 68, 159, 71), (152, 169, 85, 75), (45, 119, 44, 24), (154, 173, 68, 60), (59, 69, 174, 58), (161, 175, 55, 57), (40, 48, 134, 23), (143, 144, 145, 49), (72, 70, 73, 35), (164, 148, 82, 62), (51, 39, 49, 54), (90, 92, 178, 164), (79, 154, 58, 153), (177, 179, 90, 156), (93, 12, 3, 0), (142, 49, 145), (142, 145, 144, 53), (143, 53, 144), (133, 117, 46, 42), (151, 172, 86), (46, 117, 115, 27), (138, 43, 124, 109), (161, 158, 176, 65), (109, 124, 33, 41), (56, 75, 74), (38, 37, 22, 130), (116, 118, 31, 30), (174, 173, 81, 67), (111, 45, 24, 110), (139, 122, 121, 126), (174, 69, 68, 173), (57, 150, 56, 74), (63, 161, 65, 64), (114, 35, 26, 127), (51, 54, 140, 42), (94, 99, 13, 5), (171, 63, 170), (149, 83, 151, 86), (55, 172, 151, 57), (124, 125, 22, 33), (151, 83, 150, 57), (85, 176, 158), (56, 76, 77, 78), (92, 88, 87, 157), (24, 40, 23, 110), (58, 84, 165, 153), (136, 111, 110, 25), (166, 167, 174, 67), (26, 155, 112, 127), (155, 61, 113, 112), (31, 120, 135, 30), (7, 98, 6, 95), (33, 123, 117, 41), (112, 113, 34, 139), (125, 124, 29, 36), (35, 114, 32, 72), (11, 4, 98, 7), (25, 125, 36, 30), (74, 158, 161, 57), (22, 37, 128, 116), (130, 118, 129, 38), (23, 134, 118, 130), (132, 131, 39, 51), (26, 35, 73, 59), (38, 129, 128, 37), (64, 65, 150, 83), (111, 136, 135, 120), (114, 127, 126, 32), (165, 166, 169, 152), (137, 51, 42, 46), (108, 137, 46, 27), (86, 170, 168, 149), (127, 24, 44, 126), (75, 85, 158, 74), (0, 3, 99, 100), (22, 116, 123, 33), (111, 120, 119, 45), (50, 143, 49, 39), (42, 140, 143, 50), (62, 156, 90, 164), (141, 142, 53, 52), (49, 142, 141, 54), (143, 140, 52, 53), (157, 156, 62, 80), (179, 91, 90), (89, 91, 179, 88), (92, 89, 88), (110, 23, 130), (118, 134, 31), (88, 179, 177, 87), (78, 79, 153), (67, 81, 163), (101, 94, 5, 14), (138, 108, 27, 47), (87, 177, 156, 157)])
_uv = me_mesh_044.uv_layers.new(name='UVMap')
_uv.uv.foreach_set('vector', [0.0, 1.0, 0.0, 1.0, 0.0, 1.0, 0.0, 1.0, 0.0, 1.0, 0.0, 1.0, 0.0, 1.0, 0.0, 1.0, 0.0, 1.0, 0.0, 1.0, 0.0, 1.0, 0.0, 1.0, 0.0, 1.0, 0.0, 1.0, 0.0, 1.0, 0.0, 1.0, 0.0, 1.0, 0.0, 1.0, 0.0, 1.0, 0.0, 1.0, 0.0, 1.0, 0.0, 1.0, 0.0, 1.0, 0.0, 1.0, 0.0, 1.0, 0.0, 1.0, 0.0, 1.0, 0.0, 1.0, 0.0, 1.0, 0.0, 1.0, 0.0, 1.0, 0.0, 1.0, 0.0, 1.0, 0.0, 1.0, 0.0, 1.0, 0.0, 1.0, 0.0, 1.0, 0.0, 1.0, 0.0, 1.0, 0.0, 1.0, 0.0, 1.0, 0.0, 1.0, 0.0, 1.0, 0.0, 1.0, 0.0, 1.0, 0.0, 1.0, 0.0, 1.0, 0.0, 1.0, 0.0, 1.0, 0.0, 1.0, 0.0, 1.0, 0.0, 1.0, 0.0, 1.0, 0.0, 1.0, 0.0, 1.0, 0.0, 1.0, 0.0, 1.0, 0.0, 1.0, 0.0, 1.0, 0.0, 1.0, 0.0, 1.0, 0.0, 1.0, 0.0, 1.0, 0.0, 1.0, 0.0, 1.0, 0.0, 1.0, 0.0, 1.0, 0.0, 1.0, 0.0, 1.0, 0.0, 1.0, 0.0, 1.0, 0.0, 1.0, 0.0, 1.0, 0.0, 1.0, 0.0, 1.0, 0.0, 1.0, 0.0, 1.0, 0.0, 1.0, 0.0, 1.0, 0.0, 1.0, 0.0, 1.0, 0.0, 1.0, 0.0, 1.0, 0.0, 1.0, 0.0, 1.0, 0.0, 1.0, 0.0, 1.0, 0.0, 1.0, 0.0, 1.0, 0.0, 1.0, 0.0, 1.0, 0.0, 1.0, 0.0, 1.0, 0.0, 1.0, 0.0, 1.0, 0.0, 1.0, 0.0, 1.0, 0.0, 1.0, 0.0, 1.0, 0.0, 1.0, 0.0, 1.0, 0.0, 1.0, 0.0, 1.0, 0.0, 1.0, 0.0, 1.0, 0.0, 1.0, 0.0, 1.0, 0.0, 1.0, 0.0, 1.0, 0.0, 1.0, 0.0, 1.0, 0.0, 1.0, 0.0, 1.0, 0.0, 1.0, 0.0, 1.0, 0.0, 1.0, 0.0, 1.0, 0.0, 1.0, 0.0, 1.0, 0.0, 1.0, 0.0, 1.0, 0.0, 1.0, 0.0, 1.0, 0.0, 1.0, 0.0, 1.0, 0.0, 1.0, 0.0, 1.0, 0.0, 1.0, 0.0, 1.0, 0.0, 1.0, 0.0, 1.0, 0.0, 1.0, 0.0, 1.0, 0.0, 1.0, 0.0, 1.0, 0.0, 1.0, 0.0, 1.0, 0.0, 1.0, 0.0, 1.0, 0.0, 1.0, 0.0, 1.0, 0.0, 1.0, 0.0, 1.0, 0.0, 1.0, 0.0, 1.0, 0.0, 1.0, 0.0, 1.0, 0.0, 1.0, 0.0, 1.0, 0.0, 1.0, 0.0, 1.0, 0.0, 1.0, 0.0, 1.0, 0.0, 1.0, 0.0, 1.0, 0.0, 1.0, 0.0, 1.0, 0.0, 1.0, 0.0, 1.0, 0.0, 1.0, 0.0, 1.0, 0.0, 1.0, 0.0, 1.0, 0.0, 1.0, 0.0, 1.0, 0.0, 1.0, 0.0, 1.0, 0.0, 1.0, 0.0, 1.0, 0.0, 1.0, 0.0, 1.0, 0.0, 1.0, 0.0, 1.0, 0.0, 1.0, 0.0, 1.0, 0.0, 1.0, 0.0, 1.0, 0.0, 1.0, 0.0, 1.0, 0.0, 1.0, 0.0, 1.0, 0.0, 1.0, 0.0, 1.0, 0.0, 1.0, 0.0, 1.0, 0.0, 1.0, 0.0, 1.0, 0.0, 1.0, 0.0, 1.0, 0.0, 1.0, 0.0, 1.0, 0.0, 1.0, 0.0, 1.0, 0.0, 1.0, 0.0, 1.0, 0.0, 1.0, 0.0, 1.0, 0.0, 1.0, 0.0, 1.0, 0.0, 1.0, 0.0, 1.0, 0.0, 1.0, 0.0, 1.0, 0.0, 1.0, 0.0, 1.0, 0.0, 1.0, 0.0, 1.0, 0.0, 1.0, 0.0, 1.0, 0.0, 1.0, 0.0, 1.0, 0.0, 1.0, 0.0, 1.0, 0.0, 1.0, 0.0, 1.0, 0.0, 1.0, 0.0, 1.0, 0.0, 1.0, 0.0, 1.0, 0.0, 1.0, 0.0, 1.0, 0.0, 1.0, 0.0, 1.0, 0.0, 1.0, 0.0, 1.0, 0.0, 1.0, 0.0, 1.0, 0.0, 1.0, 0.0, 1.0, 0.0, 1.0, 0.0, 1.0, 0.0, 1.0, 0.0, 1.0, 0.0, 1.0, 0.0, 1.0, 0.0, 1.0, 0.0, 1.0, 0.0, 1.0, 0.0, 1.0, 0.0, 1.0, 0.0, 1.0, 0.0, 1.0, 0.0, 1.0, 0.0, 1.0, 0.0, 1.0, 0.0, 1.0, 0.0, 1.0, 0.0, 1.0, 0.0, 1.0, 0.0, 1.0, 0.0, 1.0, 0.0, 1.0, 0.0, 1.0, 0.0, 1.0, 0.0, 1.0, 0.0, 1.0, 0.0, 1.0, 0.0, 1.0, 0.0, 1.0, 0.0, 1.0, 0.0, 1.0, 0.0, 1.0, 0.0, 1.0, 0.0, 1.0, 0.0, 1.0, 0.0, 1.0, 0.0, 1.0, 0.0, 1.0, 0.0, 1.0, 0.0, 1.0, 0.0, 1.0, 0.0, 1.0, 0.0, 1.0, 0.0, 1.0, 0.0, 1.0, 0.0, 1.0, 0.0, 1.0, 0.0, 1.0, 0.0, 1.0, 0.0, 1.0, 0.0, 1.0, 0.0, 1.0, 0.0, 1.0, 0.0, 1.0, 0.0, 1.0, 0.0, 1.0, 0.0, 1.0, 0.0, 1.0, 0.0, 1.0, 0.0, 1.0, 0.0, 1.0, 0.0, 1.0, 0.0, 1.0, 0.0, 1.0, 0.0, 1.0, 0.0, 1.0, 0.0, 1.0, 0.0, 1.0, 0.0, 1.0, 0.0, 1.0, 0.0, 1.0, 0.0, 1.0, 0.0, 1.0, 0.0, 1.0, 0.0, 1.0, 0.0, 1.0, 0.0, 1.0, 0.0, 1.0, 0.0, 1.0, 0.0, 1.0, 0.0, 1.0, 0.0, 1.0, 0.0, 1.0, 0.0, 1.0, 0.0, 1.0, 0.0, 1.0, 0.0, 1.0, 0.0, 1.0, 0.0, 1.0, 0.0, 1.0, 0.0, 1.0, 0.0, 1.0, 0.0, 1.0, 0.0, 1.0, 0.0, 1.0, 0.0, 1.0, 0.0, 1.0, 0.0, 1.0, 0.0, 1.0, 0.0, 1.0, 0.0, 1.0, 0.0, 1.0, 0.0, 1.0, 0.0, 1.0, 0.0, 1.0, 0.0, 1.0, 0.0, 1.0, 0.0, 1.0, 0.0, 1.0, 0.0, 1.0, 0.0, 1.0, 0.0, 1.0, 0.0, 1.0, 0.0, 1.0, 0.0, 1.0, 0.0, 1.0, 0.0, 1.0, 0.0, 1.0, 0.0, 1.0, 0.0, 1.0, 0.0, 1.0, 0.0, 1.0, 0.0, 1.0, 0.0, 1.0, 0.0, 1.0, 0.0, 1.0, 0.0, 1.0, 0.0, 1.0, 0.0, 1.0, 0.0, 1.0, 0.0, 1.0, 0.0, 1.0, 0.0, 1.0, 0.0, 1.0, 0.0, 1.0, 0.0, 1.0, 0.0, 1.0, 0.0, 1.0, 0.0, 1.0, 0.0, 1.0, 0.0, 1.0, 0.0, 1.0, 0.0, 1.0, 0.0, 1.0, 0.0, 1.0, 0.0, 1.0, 0.0, 1.0, 0.0, 1.0, 0.0, 1.0, 0.0, 1.0, 0.0, 1.0, 0.0, 1.0, 0.0, 1.0, 0.0, 1.0, 0.0, 1.0, 0.0, 1.0, 0.0, 1.0, 0.0, 1.0, 0.0, 1.0, 0.0, 1.0, 0.0, 1.0, 0.0, 1.0, 0.0, 1.0, 0.0, 1.0, 0.0, 1.0, 0.0, 1.0, 0.0, 1.0, 0.0, 1.0, 0.0, 1.0, 0.0, 1.0, 0.0, 1.0, 0.0, 1.0, 0.0, 1.0, 0.0, 1.0, 0.0, 1.0, 0.0, 1.0, 0.0, 1.0, 0.0, 1.0, 0.0, 1.0, 0.0, 1.0, 0.0, 1.0, 0.0, 1.0, 0.0, 1.0, 0.0, 1.0, 0.0, 1.0, 0.0, 1.0, 0.0, 1.0, 0.0, 1.0, 0.0, 1.0, 0.0, 1.0, 0.0, 1.0, 0.0, 1.0, 0.0, 1.0, 0.0, 1.0, 0.0, 1.0, 0.0, 1.0, 0.0, 1.0, 0.0, 1.0, 0.0, 1.0, 0.0, 1.0, 0.0, 1.0, 0.0, 1.0, 0.0, 1.0, 0.0, 1.0, 0.0, 1.0, 0.0, 1.0, 0.0, 1.0, 0.0, 1.0, 0.0, 1.0, 0.0, 1.0, 0.0, 1.0, 0.0, 1.0, 0.0, 1.0, 0.0, 1.0, 0.0, 1.0, 0.0, 1.0, 0.0, 1.0, 0.0, 1.0, 0.0, 1.0, 0.0, 1.0, 0.0, 1.0, 0.0, 1.0, 0.0, 1.0, 0.0, 1.0, 0.0, 1.0, 0.0, 1.0, 0.0, 1.0, 0.0, 1.0, 0.0, 1.0, 0.0, 1.0, 0.0, 1.0, 0.0, 1.0, 0.0, 1.0, 0.0, 1.0, 0.0, 1.0, 0.0, 1.0, 0.0, 1.0, 0.0, 1.0, 0.0, 1.0, 0.0, 1.0, 0.0, 1.0, 0.0, 1.0, 0.0, 1.0, 0.0, 1.0, 0.0, 1.0, 0.0, 1.0, 0.0, 1.0, 0.0, 1.0, 0.0, 1.0, 0.0, 1.0, 0.0, 1.0, 0.0, 1.0, 0.0, 1.0, 0.0, 1.0, 0.0, 1.0, 0.0, 1.0, 0.0, 1.0, 0.0, 1.0, 0.0, 1.0, 0.0, 1.0, 0.0, 1.0, 0.0, 1.0, 0.0, 1.0, 0.0, 1.0, 0.0, 1.0, 0.0, 1.0, 0.0, 1.0, 0.0, 1.0, 0.0, 1.0, 0.0, 1.0, 0.0, 1.0, 0.0, 1.0, 0.0, 1.0, 0.0, 1.0, 0.0, 1.0, 0.0, 1.0, 0.0, 1.0, 0.0, 1.0, 0.0, 1.0, 0.0, 1.0, 0.0, 1.0, 0.0, 1.0, 0.0, 1.0, 0.0, 1.0, 0.0, 1.0, 0.0, 1.0, 0.0, 1.0, 0.0, 1.0, 0.0, 1.0, 0.0, 1.0, 0.0, 1.0, 0.0, 1.0, 0.0, 1.0, 0.0, 1.0, 0.0, 1.0, 0.0, 1.0, 0.0, 1.0, 0.0, 1.0, 0.0, 1.0, 0.0, 1.0, 0.0, 1.0, 0.0, 1.0, 0.0, 1.0, 0.0, 1.0, 0.0, 1.0, 0.0, 1.0, 0.0, 1.0, 0.0, 1.0, 0.0, 1.0, 0.0, 1.0, 0.0, 1.0, 0.0, 1.0, 0.0, 1.0, 0.0, 1.0, 0.0, 1.0, 0.0, 1.0, 0.0, 1.0, 0.0, 1.0, 0.0, 1.0, 0.0, 1.0, 0.0, 1.0, 0.0, 1.0, 0.0, 1.0, 0.0, 1.0, 0.0, 1.0, 0.0, 1.0, 0.0, 1.0, 0.0, 1.0, 0.0, 1.0, 0.0, 1.0, 0.0, 1.0, 0.0, 1.0, 0.0, 1.0, 0.0, 1.0, 0.0, 1.0, 0.0, 1.0, 0.0, 1.0, 0.0, 1.0, 0.0, 1.0, 0.0, 1.0, 0.0, 1.0, 0.0, 1.0, 0.0, 1.0, 0.0, 1.0, 0.0, 1.0, 0.0, 1.0, 0.0, 1.0, 0.0, 1.0, 0.0, 1.0, 0.0, 1.0, 0.0, 1.0, 0.0, 1.0, 0.0, 1.0, 0.0, 1.0, 0.0, 1.0, 0.0, 1.0, 0.0, 1.0, 0.0, 1.0, 0.0, 1.0, 0.0, 1.0, 0.0, 1.0, 0.0, 1.0, 0.0, 1.0, 0.0, 1.0, 0.0, 1.0, 0.0, 1.0, 0.0, 1.0, 0.0, 1.0, 0.0, 1.0, 0.0, 1.0, 0.0, 1.0, 0.0, 1.0, 0.0, 1.0, 0.0, 1.0, 0.0, 1.0, 0.0, 1.0, 0.0, 1.0, 0.0, 1.0, 0.0, 1.0, 0.0, 1.0, 0.0, 1.0, 0.0, 1.0, 0.0, 1.0, 0.0, 1.0, 0.0, 1.0, 0.0, 1.0, 0.0, 1.0, 0.0, 1.0, 0.0, 1.0, 0.0, 1.0, 0.0, 1.0, 0.0, 1.0, 0.0, 1.0, 0.0, 1.0, 0.0, 1.0, 0.0, 1.0, 0.0, 1.0, 0.0, 1.0, 0.0, 1.0, 0.0, 1.0, 0.0, 1.0, 0.0, 1.0, 0.0, 1.0, 0.0, 1.0, 0.0, 1.0, 0.0, 1.0, 0.0, 1.0, 0.0, 1.0, 0.0, 1.0, 0.0, 1.0, 0.0, 1.0, 0.0, 1.0, 0.0, 1.0, 0.0, 1.0, 0.0, 1.0, 0.0, 1.0, 0.0, 1.0, 0.0, 1.0, 0.0, 1.0, 0.0, 1.0, 0.0, 1.0, 0.0, 1.0, 0.0, 1.0, 0.0, 1.0, 0.0, 1.0, 0.0, 1.0, 0.0, 1.0, 0.0, 1.0, 0.0, 1.0, 0.0, 1.0, 0.0, 1.0, 0.0, 1.0, 0.0, 1.0, 0.0, 1.0, 0.0, 1.0, 0.0, 1.0, 0.0, 1.0, 0.0, 1.0, 0.0, 1.0, 0.0, 1.0, 0.0, 1.0, 0.0, 1.0, 0.0, 1.0, 0.0, 1.0, 0.0, 1.0, 0.0, 1.0, 0.0, 1.0, 0.0, 1.0, 0.0, 1.0, 0.0, 1.0, 0.0, 1.0, 0.0, 1.0, 0.0, 1.0, 0.0, 1.0])
me_mesh_044.materials.append(mat_black)
me_mesh_044.update()
me_mesh_045 = bpy.data.meshes.new('Mesh.045')
me_mesh_045.from_pydata([(-0.1547, 0.1876, -0.02302), (0.1377, 0.1873, -0.02159), (0.03784, 0.1413, -0.1329), (0.03784, 0.00535, -0.1593), (-0.05461, 0.005438, -0.1598), (-0.05461, 0.1414, -0.1334), (0.1377, 0.003052, -0.05742), (0.03688, -0.1318, -0.0431), (-0.04157, 0.02526, 0.02602), (-0.08214, 0.04434, -0.06337), (-0.05419, -0.1318, -0.00178), (-0.09475, -0.1127, -0.09117), (-0.003684, -0.1127, -0.1325), (0.008929, 0.04434, -0.1047), (0.04949, 0.02526, -0.0153), (-0.1547, 0.003308, -0.05884), (-0.009336, 0.1285, 0.3547)], [], [(3, 16, 15), (16, 3, 6), (4, 3, 15), (1, 0, 16), (7, 10, 11, 12), (1, 2, 5, 0), (0, 5, 4, 15), (10, 8, 9, 11), (11, 9, 13, 12), (7, 14, 8, 10), (2, 1, 6, 3), (4, 5, 2, 3), (0, 15, 16), (6, 1, 16), (12, 13, 14, 7)])
me_mesh_045.polygons.foreach_set('use_smooth', [True] * 15)
_uv = me_mesh_045.uv_layers.new(name='UVMap')
_uv.uv.foreach_set('vector', [0.3764, 0.7018, 0.5306, 0.4513, 0.3884, 0.6502, 0.5306, 0.4513, 0.3764, 0.7018, 0.3885, 0.6494, 0.3764, 0.702, 0.3764, 0.7018, 0.3884, 0.6502, 0.5207, 0.6494, 0.5207, 0.6502, 0.5306, 0.4513, 0.2972, 0.6287, 0.3027, 0.6076, 0.3039, 0.6552, 0.2984, 0.6763, 0.5207, 0.6494, 0.4739, 0.7018, 0.4739, 0.702, 0.5207, 0.6502, 0.5207, 0.6502, 0.4739, 0.702, 0.3764, 0.702, 0.3884, 0.6502, 0.3027, 0.6076, 0.415, 0.609, 0.4162, 0.6566, 0.3039, 0.6552, 0.3039, 0.6552, 0.4162, 0.6566, 0.4107, 0.6777, 0.2984, 0.6763, 0.2972, 0.6287, 0.4095, 0.6301, 0.415, 0.609, 0.3027, 0.6076, 0.4739, 0.7018, 0.5207, 0.6494, 0.3885, 0.6494, 0.3764, 0.7018, 0.3764, 0.702, 0.4739, 0.702, 0.4739, 0.7018, 0.3764, 0.7018, 0.5207, 0.6502, 0.3884, 0.6502, 0.5306, 0.4513, 0.3885, 0.6494, 0.5207, 0.6494, 0.5306, 0.4513, 0.2984, 0.6763, 0.4107, 0.6777, 0.4095, 0.6301, 0.2972, 0.6287])
me_mesh_045.materials.append(mat_blank)
me_mesh_045.update()
me_mesh_047 = bpy.data.meshes.new('Mesh.047')
me_mesh_047.from_pydata([(-0.1815, -0.0822, -0.1581), (0.1533, 0.1612, -0.1581), (-0.1815, 0.03794, -0.1581), (-0.07301, 0.03794, -0.07904), (-0.1815, -0.0411, -0.07904), (-0.1815, 0.07904, -0.07904), (-0.07301, 0.07904, -0.07904), (-0.07301, -0.0411, -0.07904), (0.05533, -0.1612, -0.07904), (-0.07301, -0.0822, -0.07904), (-0.1815, -0.1612, -0.07904), (0.1533, -0.1612, 0.1581), (0.05533, -0.1612, 0.07904), (0.1533, -0.1612, -0.1581), (-0.1249, -0.1612, 0.1581), (0.05533, -0.05822, 0.1581), (0.1533, 7.251e-08, -0.1581), (0.05533, 0.1612, 0.1581), (0.05533, -0.0822, -0.07904), (0.05533, 0.1612, -0.07904), (-0.07301, 0.1612, -0.07904), (-0.07617, 0.1612, -0.1581), (-0.1815, 0.1612, -0.07904), (0.1533, 0.1612, 0.1581), (-0.07617, 0.07904, -0.1581), (-0.07617, -0.0411, -0.1581), (-0.1815, 0.03794, -0.07904), (-0.1815, -0.0411, -0.1581), (-0.07617, 0.03794, -0.1581), (0.05533, -0.05822, 0.07904), (-0.1249, -0.05822, 0.07904), (-0.07617, -0.0822, -0.1581), (-0.1249, -0.1612, 0.07904), (-0.1249, -0.05822, 0.1581), (-0.1815, -0.0822, -0.07904), (-0.1815, -0.1612, -0.1581), (-0.1815, 0.07904, -0.1581), (-0.1815, 0.1612, -0.1581)], [], [(16, 25, 28), (17, 23, 1, 19), (35, 31, 13), (31, 35, 0), (24, 16, 28), (16, 1, 23, 11), (27, 2, 28, 25), (22, 5, 6, 20), (3, 7, 18), (2, 27, 4, 26), (19, 3, 18), (3, 19, 6), (20, 6, 19), (31, 9, 7, 25), (11, 12, 8, 13), (8, 9, 10), (34, 10, 9), (14, 12, 11), (12, 14, 32), (8, 35, 13), (35, 8, 10), (15, 14, 11), (14, 15, 33), (23, 15, 11), (15, 23, 17), (18, 29, 17, 19), (16, 11, 13), (13, 31, 25, 16), (17, 29, 15), (24, 21, 1, 16), (21, 20, 19), (28, 2, 26, 3), (19, 1, 21), (9, 8, 18, 7), (37, 36, 5, 22), (29, 30, 33, 15), (4, 27, 25, 7), (5, 36, 24, 6), (37, 22, 20, 21), (34, 0, 35, 10), (8, 12, 29, 18), (3, 6, 24, 28), (36, 37, 21, 24), (26, 4, 7, 3), (30, 29, 12, 32), (31, 0, 34, 9), (33, 30, 32, 14)])
me_mesh_047.polygons.foreach_set('use_smooth', [True] * 47)
_uv = me_mesh_047.uv_layers.new(name='UVMap')
_uv.uv.foreach_set('vector', [0.325, 0.5, 0.5869, 0.5369, 0.5869, 0.4659, 0.4368, 0.3215, 0.325, 0.3215, 0.325, 0.6785, 0.4368, 0.5893, 0.7072, 0.6448, 0.5869, 0.5738, 0.325, 0.6448, 0.5869, 0.5738, 0.7072, 0.6448, 0.7072, 0.5738, 0.5869, 0.429, 0.325, 0.5, 0.5869, 0.4659, 0.5, 0.6785, 0.6448, 0.6785, 0.6448, 0.3215, 0.3552, 0.3215, 0.7072, 0.5369, 0.7072, 0.4659, 0.5869, 0.4659, 0.5869, 0.5369, 0.2928, 0.3552, 0.2928, 0.429, 0.4167, 0.429, 0.4167, 0.3552, 0.4167, 0.4659, 0.4167, 0.5369, 0.5632, 0.5738, 0.4659, 0.6785, 0.5369, 0.6785, 0.5369, 0.5893, 0.4659, 0.5893, 0.5632, 0.3552, 0.4167, 0.4659, 0.5632, 0.5738, 0.4167, 0.4659, 0.5632, 0.3552, 0.4167, 0.429, 0.4167, 0.3552, 0.4167, 0.429, 0.5632, 0.3552, 0.5738, 0.6785, 0.5738, 0.5893, 0.5369, 0.5893, 0.5369, 0.6785, 0.675, 0.3215, 0.5632, 0.4107, 0.5632, 0.5893, 0.675, 0.6785, 0.5632, 0.6448, 0.4167, 0.5738, 0.2928, 0.6448, 0.2928, 0.5738, 0.2928, 0.6448, 0.4167, 0.5738, 0.3575, 0.3215, 0.5632, 0.4107, 0.675, 0.3215, 0.5632, 0.4107, 0.3575, 0.3215, 0.3575, 0.4107, 0.5632, 0.5893, 0.2928, 0.6785, 0.675, 0.6785, 0.2928, 0.6785, 0.5632, 0.5893, 0.2928, 0.5893, 0.5632, 0.5523, 0.3575, 0.6448, 0.675, 0.6448, 0.3575, 0.6448, 0.5632, 0.5523, 0.3575, 0.5523, 0.675, 0.3552, 0.5632, 0.5523, 0.675, 0.6448, 0.5632, 0.5523, 0.675, 0.3552, 0.5632, 0.3552, 0.5738, 0.5893, 0.5523, 0.4107, 0.3552, 0.3215, 0.3552, 0.5893, 0.5, 0.6785, 0.3552, 0.3215, 0.3552, 0.6785, 0.325, 0.6448, 0.5869, 0.5738, 0.5869, 0.5369, 0.325, 0.5, 0.3552, 0.3215, 0.5523, 0.4107, 0.5523, 0.3215, 0.5869, 0.429, 0.5869, 0.3552, 0.325, 0.3552, 0.325, 0.5, 0.5869, 0.6785, 0.5833, 0.5893, 0.4368, 0.5893, 0.5869, 0.6785, 0.7072, 0.6785, 0.7072, 0.5893, 0.5833, 0.5893, 0.4368, 0.5893, 0.325, 0.6785, 0.5869, 0.6785, 0.4167, 0.5738, 0.5632, 0.6448, 0.5632, 0.5738, 0.4167, 0.5369, 0.3552, 0.6785, 0.429, 0.6785, 0.429, 0.5893, 0.3552, 0.5893, 0.4368, 0.4107, 0.6425, 0.4107, 0.6425, 0.3215, 0.4368, 0.3215, 0.2928, 0.5893, 0.2928, 0.6785, 0.4131, 0.6785, 0.4167, 0.5893, 0.2928, 0.5893, 0.2928, 0.6785, 0.4131, 0.6785, 0.4167, 0.5893, 0.7072, 0.6785, 0.7072, 0.5893, 0.5833, 0.5893, 0.5869, 0.6785, 0.5738, 0.5893, 0.5738, 0.6785, 0.6448, 0.6785, 0.6448, 0.5893, 0.6448, 0.5893, 0.6448, 0.4107, 0.5523, 0.4107, 0.5738, 0.5893, 0.4659, 0.5893, 0.429, 0.5893, 0.429, 0.6785, 0.4659, 0.6785, 0.7072, 0.429, 0.7072, 0.3552, 0.5869, 0.3552, 0.5869, 0.429, 0.2928, 0.4659, 0.2928, 0.5369, 0.4167, 0.5369, 0.4167, 0.4659, 0.6425, 0.5523, 0.4368, 0.5523, 0.4368, 0.6448, 0.6425, 0.6448, 0.5869, 0.6785, 0.7072, 0.6785, 0.7072, 0.5893, 0.5833, 0.5893, 0.5523, 0.3215, 0.5523, 0.4107, 0.6448, 0.4107, 0.6448, 0.3215])
me_mesh_047.materials.append(mat_blank)
me_mesh_047.update()
me_mesh_049 = bpy.data.meshes.new('Mesh.049')
me_mesh_049.from_pydata([(0.1547, -0.003308, 0.05884), (0.1547, -0.1876, 0.02302), (-0.1377, -0.1873, 0.02159), (-0.03784, -0.00535, 0.1593), (0.05461, -0.1414, 0.1334), (-0.03784, -0.1413, 0.1329), (0.05461, -0.005438, 0.1598), (-0.1377, -0.003052, 0.05742), (-0.03688, 0.1318, 0.0431), (0.09475, 0.1127, 0.09117), (0.04157, -0.02526, -0.02602), (-0.04949, -0.02526, 0.0153), (0.05419, 0.1318, 0.00178), (0.08214, -0.04434, 0.06337), (0.003683, 0.1127, 0.1325), (-0.008929, -0.04434, 0.1047), (0.009336, -0.1285, -0.3547)], [], [(3, 0, 16), (0, 3, 6), (7, 3, 16), (4, 2, 1), (2, 4, 5), (2, 16, 1), (5, 6, 3), (6, 5, 4), (6, 1, 0), (1, 6, 4), (7, 5, 3), (5, 7, 2), (9, 8, 14), (8, 9, 12), (10, 8, 12), (8, 10, 11), (13, 12, 9), (12, 13, 10), (15, 9, 14), (9, 15, 13), (11, 14, 8), (14, 11, 15), (0, 1, 16), (2, 7, 16)])
me_mesh_049.polygons.foreach_set('use_smooth', [True] * 24)
_uv = me_mesh_049.uv_layers.new(name='UVMap')
_uv.uv.foreach_set('vector', [0.3764, 0.7018, 0.3884, 0.6502, 0.5306, 0.4513, 0.3884, 0.6502, 0.3764, 0.7018, 0.3764, 0.702, 0.3885, 0.6494, 0.3764, 0.7018, 0.5306, 0.4513, 0.4739, 0.702, 0.5207, 0.6494, 0.5207, 0.6502, 0.5207, 0.6494, 0.4739, 0.702, 0.4739, 0.7018, 0.5207, 0.6494, 0.5306, 0.4513, 0.5207, 0.6502, 0.4739, 0.7018, 0.3764, 0.702, 0.3764, 0.7018, 0.3764, 0.702, 0.4739, 0.7018, 0.4739, 0.702, 0.3764, 0.702, 0.5207, 0.6502, 0.3884, 0.6502, 0.5207, 0.6502, 0.3764, 0.702, 0.4739, 0.702, 0.3885, 0.6494, 0.4739, 0.7018, 0.3764, 0.7018, 0.4739, 0.7018, 0.3885, 0.6494, 0.5207, 0.6494, 0.3039, 0.6552, 0.2972, 0.6287, 0.2984, 0.6763, 0.2972, 0.6287, 0.3039, 0.6552, 0.3027, 0.6076, 0.415, 0.609, 0.2972, 0.6287, 0.3027, 0.6076, 0.2972, 0.6287, 0.415, 0.609, 0.4095, 0.6301, 0.4162, 0.6566, 0.3027, 0.6076, 0.3039, 0.6552, 0.3027, 0.6076, 0.4162, 0.6566, 0.415, 0.609, 0.4107, 0.6777, 0.3039, 0.6552, 0.2984, 0.6763, 0.3039, 0.6552, 0.4107, 0.6777, 0.4162, 0.6566, 0.4095, 0.6301, 0.2984, 0.6763, 0.2972, 0.6287, 0.2984, 0.6763, 0.4095, 0.6301, 0.4107, 0.6777, 0.3884, 0.6502, 0.5207, 0.6502, 0.5306, 0.4513, 0.5207, 0.6494, 0.3885, 0.6494, 0.5306, 0.4513])
me_mesh_049.materials.append(mat_blank)
me_mesh_049.update()
me_mesh_051 = bpy.data.meshes.new('Mesh.051')
me_mesh_051.from_pydata([(0.07617, 0.0411, 0.1581), (0.07617, -0.03794, 0.1581), (0.1815, 0.0411, 0.1581), (0.1815, -0.03794, 0.1581), (-0.1533, 1.491e-07, 0.1581), (0.1815, -0.1612, 0.1581), (0.07617, 0.0822, 0.1581), (0.07301, 0.0411, 0.07904), (-0.05533, 0.1612, 0.07904), (0.07301, 0.0822, 0.07904), (0.1815, 0.1612, 0.07904), (0.07301, -0.03794, 0.07904), (0.07301, -0.07904, 0.07904), (0.07301, -0.1612, 0.07904), (-0.05533, -0.1612, 0.07904), (0.1815, 0.0411, 0.07904), (0.1815, -0.03794, 0.07904), (-0.1533, 0.1612, 0.1581), (0.1815, 0.1612, 0.1581), (-0.05533, 0.1612, -0.07904), (0.1249, 0.1612, -0.1581), (-0.1533, 0.1612, -0.1581), (-0.05533, 0.05822, -0.1581), (-0.05533, -0.1612, -0.1581), (-0.05533, 0.05822, -0.07904), (-0.05533, 0.0822, 0.07904), (0.07617, -0.1612, 0.1581), (-0.1533, -0.1612, 0.1581), (-0.1533, -0.1612, -0.1581), (0.1815, -0.1612, 0.07904), (0.07617, -0.07904, 0.1581), (0.1815, 0.0822, 0.07904), (0.1249, 0.05822, -0.1581), (0.1249, 0.05822, -0.07904), (0.1249, 0.1612, -0.07904), (0.1815, 0.0822, 0.1581), (0.1815, -0.07904, 0.1581), (0.1815, -0.07904, 0.07904)], [], [(1, 0, 4), (15, 2, 3, 16), (4, 30, 1), (17, 21, 28, 4), (19, 24, 33, 34), (28, 23, 14, 27), (17, 6, 18), (35, 18, 6), (25, 7, 11), (19, 21, 17, 8), (10, 9, 8), (9, 10, 31), (11, 14, 25), (12, 14, 11), (14, 12, 13), (18, 35, 31, 10), (5, 36, 30, 26), (18, 8, 17), (8, 18, 10), (21, 19, 20), (34, 20, 19), (20, 22, 21), (22, 20, 32), (22, 28, 21), (28, 22, 23), (24, 25, 14, 23), (4, 28, 27), (6, 17, 4, 0), (24, 23, 22), (26, 30, 4, 27), (26, 14, 13), (27, 14, 26), (8, 9, 7, 25), (30, 36, 37, 12), (3, 2, 0, 1), (34, 33, 32, 20), (7, 9, 6, 0), (31, 35, 6, 9), (16, 3, 1, 11), (15, 16, 11, 7), (19, 8, 25, 24), (37, 36, 5, 29), (29, 5, 26, 13), (32, 33, 24, 22), (37, 29, 13, 12), (0, 2, 15, 7), (30, 12, 11, 1)])
me_mesh_051.polygons.foreach_set('use_smooth', [True] * 47)
_uv = me_mesh_051.uv_layers.new(name='UVMap')
_uv.uv.foreach_set('vector', [0.5869, 0.4659, 0.5869, 0.5369, 0.325, 0.5, 0.5369, 0.5893, 0.5369, 0.6785, 0.4659, 0.6785, 0.4659, 0.5893, 0.325, 0.5, 0.5869, 0.429, 0.5869, 0.4659, 0.3552, 0.6785, 0.3552, 0.3215, 0.6448, 0.3215, 0.5, 0.6785, 0.4368, 0.6448, 0.4368, 0.5523, 0.6425, 0.5523, 0.6425, 0.6448, 0.325, 0.3215, 0.4368, 0.3215, 0.4368, 0.5893, 0.325, 0.6785, 0.325, 0.6448, 0.5869, 0.5738, 0.7072, 0.6448, 0.7072, 0.5738, 0.7072, 0.6448, 0.5869, 0.5738, 0.5632, 0.5738, 0.4167, 0.5369, 0.4167, 0.4659, 0.5632, 0.4107, 0.675, 0.3215, 0.675, 0.6785, 0.5632, 0.5893, 0.2928, 0.6448, 0.4167, 0.5738, 0.5632, 0.6448, 0.4167, 0.5738, 0.2928, 0.6448, 0.2928, 0.5738, 0.4167, 0.4659, 0.5632, 0.3552, 0.5632, 0.5738, 0.4167, 0.429, 0.5632, 0.3552, 0.4167, 0.4659, 0.5632, 0.3552, 0.4167, 0.429, 0.4167, 0.3552, 0.6448, 0.6785, 0.5738, 0.6785, 0.5738, 0.5893, 0.6448, 0.5893, 0.7072, 0.3552, 0.7072, 0.429, 0.5869, 0.429, 0.5869, 0.3552, 0.2928, 0.6785, 0.5632, 0.5893, 0.675, 0.6785, 0.5632, 0.5893, 0.2928, 0.6785, 0.2928, 0.5893, 0.675, 0.3215, 0.5632, 0.4107, 0.3575, 0.3215, 0.3575, 0.4107, 0.3575, 0.3215, 0.5632, 0.4107, 0.3575, 0.6448, 0.5632, 0.5523, 0.675, 0.6448, 0.5632, 0.5523, 0.3575, 0.6448, 0.3575, 0.5523, 0.5632, 0.5523, 0.675, 0.3552, 0.675, 0.6448, 0.675, 0.3552, 0.5632, 0.5523, 0.5632, 0.3552, 0.5523, 0.4107, 0.5738, 0.5893, 0.3552, 0.5893, 0.3552, 0.3215, 0.5, 0.6785, 0.6448, 0.3215, 0.6448, 0.6785, 0.5869, 0.5738, 0.325, 0.6448, 0.325, 0.5, 0.5869, 0.5369, 0.5523, 0.4107, 0.3552, 0.3215, 0.5523, 0.3215, 0.5869, 0.3552, 0.5869, 0.429, 0.325, 0.5, 0.325, 0.3552, 0.5869, 0.6785, 0.4368, 0.5893, 0.5833, 0.5893, 0.325, 0.6785, 0.4368, 0.5893, 0.5869, 0.6785, 0.5632, 0.6448, 0.4167, 0.5738, 0.4167, 0.5369, 0.5632, 0.5738, 0.4131, 0.6785, 0.2928, 0.6785, 0.2928, 0.5893, 0.4167, 0.5893, 0.7072, 0.4659, 0.7072, 0.5369, 0.5869, 0.5369, 0.5869, 0.4659, 0.6448, 0.4107, 0.5523, 0.4107, 0.5523, 0.3215, 0.6448, 0.3215, 0.5369, 0.5893, 0.5738, 0.5893, 0.5738, 0.6785, 0.5369, 0.6785, 0.7072, 0.5893, 0.7072, 0.6785, 0.5869, 0.6785, 0.5833, 0.5893, 0.7072, 0.5893, 0.7072, 0.6785, 0.5869, 0.6785, 0.5833, 0.5893, 0.2928, 0.5369, 0.2928, 0.4659, 0.4167, 0.4659, 0.4167, 0.5369, 0.6448, 0.4107, 0.6448, 0.5893, 0.5738, 0.5893, 0.5523, 0.4107, 0.429, 0.5893, 0.429, 0.6785, 0.3552, 0.6785, 0.3552, 0.5893, 0.7072, 0.5893, 0.7072, 0.6785, 0.5869, 0.6785, 0.5833, 0.5893, 0.6425, 0.3215, 0.6425, 0.4107, 0.4368, 0.4107, 0.4368, 0.3215, 0.2928, 0.429, 0.2928, 0.3552, 0.4167, 0.3552, 0.4167, 0.429, 0.4131, 0.6785, 0.2928, 0.6785, 0.2928, 0.5893, 0.4167, 0.5893, 0.429, 0.6785, 0.429, 0.5893, 0.4659, 0.5893, 0.4659, 0.6785])
me_mesh_051.materials.append(mat_blank)
me_mesh_051.update()
me_cube = bpy.data.meshes.new('Cube')
me_cube.from_pydata([(0.0, -0.28, 2.399), (0.0, -0.28, 2.592), (0.0, 0.28, 2.338), (0.0, 0.28, 2.592), (0.2489, -0.28, 2.399), (0.2489, -0.28, 2.592), (0.2489, 0.28, 2.399), (0.2489, 0.28, 2.592), (0.0, 0.3455, 2.338), (0.0, -0.3455, 2.399), (0.0, -0.3455, 2.592), (0.0, 0.3748, 2.592), (0.3144, 0.3455, 2.399), (0.3144, 0.3455, 2.592), (0.3144, -0.3455, 2.399), (0.3144, -0.3455, 2.592), (0.1572, 0.3455, 2.399), (0.1572, 0.3455, 2.592), (0.1245, 0.28, 2.399), (0.1245, 0.28, 2.592), (0.1175, 0.3455, 2.384), (0.0, 0.3573, 3.051), (0.1175, 0.3455, 2.592), (0.0, 0.28, 3.051), (0.0, 0.3798, 2.592), (0.07639, 0.3798, 2.592), (0.2118, 0.3455, 2.592), (0.1677, 0.28, 2.592), (0.2118, 0.3455, 2.399), (0.2168, 0.28, 2.399), (0.01274, 0.3342, 3.051), (0.0, 0.3748, 2.681), (0.1145, 0.28, 2.681), (0.1084, 0.3455, 2.681), (0.0, 0.28, 2.681), (0.05877, 0.3455, 2.361), (0.05877, 0.3748, 2.592), (0.01968, 0.2742, 3.051), (0.006369, 0.3573, 3.051), (0.0, 0.3916, 2.577), (0.06224, 0.28, 2.369), (0.06224, 0.28, 2.592), (0.05725, 0.28, 2.681), (0.05421, 0.3748, 2.681), (0.0, -0.3455, 2.448), (0.3144, 0.3455, 2.448), (0.3144, -0.3455, 2.448), (0.1572, 0.3455, 2.448), (0.1175, 0.3455, 2.437), (0.0, 0.3798, 2.431), (0.07639, 0.3798, 2.456), (0.2118, 0.3455, 2.448), (0.04639, 0.3798, 2.52), (0.0, 0.3695, 2.338), (0.0, 0.4038, 2.376), (0.05877, 0.3695, 2.361), (0.1572, 0.3695, 2.424), (0.1572, 0.3695, 2.399), (0.1175, 0.3695, 2.384), (0.1175, 0.3695, 2.413), (0.0, 0.4038, 2.407), (0.0382, 0.4038, 2.393), (0.07639, 0.4038, 2.432), (0.07639, 0.4038, 2.409), (0.0382, 0.4038, 2.42), (0.2494, 0.3455, 2.781), (0.2985, 0.3455, 2.781), (0.2283, 0.28, 2.781), (0.2672, 0.28, 2.781), (0.2095, 0.3455, 2.887), (0.228, 0.3455, 2.887), (0.2016, 0.28, 2.887), (0.2162, 0.28, 2.887), (0.06115, 0.3798, 2.592), (0.0, 0.3798, 2.577), (0.06115, 0.3798, 2.451), (0.0, 0.3798, 2.452), (0.0, 0.3916, 2.452), (0.04639, 0.3916, 2.52), (0.0, 0.4111, 2.513), (0.2104, -0.3455, 2.399), (0.2104, -0.3455, 2.592), (0.1666, -0.28, 2.399), (0.1666, -0.28, 2.592), (0.2104, -0.3455, 2.448), (0.2489, -0.28, 2.705), (0.3144, -0.3455, 2.705), (0.2104, -0.3455, 2.705), (0.1666, -0.28, 2.705), (0.1904, -0.2982, 2.804), (0.2195, -0.3273, 2.804), (0.1733, -0.3273, 2.804), (0.1538, -0.2982, 2.804), (0.0, 0.3726, 2.786), (0.08113, 0.3455, 2.786), (0.08746, 0.28, 2.786), (0.0, 0.28, 2.786), (0.04373, 0.28, 2.786), (0.04057, 0.3726, 2.786), (0.0, 0.3611, 2.833), (0.06912, 0.3347, 2.833), (0.03778, 0.2748, 2.833), (0.03456, 0.3611, 2.833), (0.07556, 0.2748, 2.833), (0.0, 0.2748, 2.833), (0.0, 0.3336, 3.051)], [], [(51, 26, 13, 45), (45, 13, 15, 46), (84, 81, 10, 44), (40, 2, 8, 35), (7, 13, 66, 68), (4, 6, 12, 14), (7, 5, 15, 13), (82, 4, 14, 80), (83, 1, 10, 81), (40, 41, 3, 2), (4, 5, 7, 6), (82, 83, 5, 4), (29, 27, 19, 18), (19, 17, 22), (29, 18, 16, 28), (48, 22, 17, 47), (35, 8, 53, 55), (103, 100, 30, 37), (18, 20, 16), (75, 73, 25, 50), (36, 22, 25, 73), (16, 20, 58, 57), (6, 29, 28, 12), (6, 7, 27, 29), (19, 27, 26, 17), (47, 17, 26, 51), (102, 99, 21, 38), (101, 103, 37), (41, 19, 32, 42), (36, 11, 31, 43), (19, 22, 33, 32), (22, 36, 43, 33), (3, 41, 42, 34), (104, 101, 37, 23), (100, 102, 38, 30), (47, 16, 57, 56), (11, 36, 73, 24), (74, 52, 78, 39), (23, 37, 30, 105), (18, 19, 41, 40), (18, 40, 35, 20), (48, 47, 56, 59), (16, 47, 51, 28), (49, 75, 64, 60), (22, 48, 50, 25), (50, 48, 59, 62), (80, 84, 44, 9), (12, 45, 46, 14), (28, 51, 45, 12), (59, 58, 63, 62), (55, 53, 54, 61), (58, 55, 61, 63), (54, 60, 64, 61), (61, 64, 62, 63), (58, 59, 56, 57), (20, 35, 55, 58), (75, 50, 62, 64), (65, 67, 71, 69), (26, 27, 67, 65), (27, 7, 68, 67), (13, 26, 65, 66), (71, 72, 70, 69), (67, 68, 72, 71), (68, 66, 70, 72), (66, 65, 69, 70), (52, 74, 24, 73), (74, 76, 49, 24), (52, 73, 75), (76, 52, 75, 49), (77, 79, 78), (52, 76, 77, 78), (76, 74, 39, 79, 77), (78, 79, 39), (14, 46, 84, 80), (0, 1, 83, 82), (81, 15, 86, 87), (0, 82, 80, 9), (46, 15, 81, 84), (85, 88, 92, 89), (15, 5, 85, 86), (83, 81, 87, 88), (5, 83, 88, 85), (89, 92, 91, 90), (86, 85, 89, 90), (88, 87, 91, 92), (87, 86, 90, 91), (33, 43, 98, 94), (34, 42, 97, 96), (42, 32, 95, 97), (43, 31, 93, 98), (32, 33, 94, 95), (94, 98, 102, 100), (96, 97, 101, 104), (97, 95, 103, 101), (98, 93, 99, 102), (95, 94, 100, 103), (105, 30, 38, 21)])
me_cube.polygons.foreach_set('use_smooth', [True] * 97)
_uv = me_cube.uv_layers.new(name='UVMap')
_uv.uv.foreach_set('vector', [0.439, 0.4184, 0.625, 0.4184, 0.625, 0.5, 0.439, 0.5, 0.439, 0.5, 0.625, 0.5, 0.625, 0.75, 0.439, 0.75, 0.439, 0.8327, 0.625, 0.8327, 0.625, 1.0, 0.439, 1.0, 0.2135, 0.5237, 0.1771, 0.5237, 0.125, 0.5, 0.1717, 0.5, 0.6771, 0.5237, 0.625, 0.5, 0.625, 0.5, 0.6771, 0.5237, 0.3229, 0.7263, 0.3229, 0.5237, 0.375, 0.5, 0.375, 0.75, 0.6771, 0.5237, 0.6771, 0.7263, 0.625, 0.75, 0.625, 0.5, 0.2747, 0.7263, 0.3229, 0.7263, 0.375, 0.75, 0.2923, 0.75, 0.7253, 0.7263, 0.8229, 0.7263, 0.875, 0.75, 0.7077, 0.75, 0.2135, 0.5237, 0.7865, 0.5237, 0.8229, 0.5237, 0.1771, 0.5237, 0.3229, 0.7263, 0.6771, 0.7263, 0.6771, 0.5237, 0.3229, 0.5237, 0.2747, 0.7263, 0.7253, 0.7263, 0.6771, 0.7263, 0.3229, 0.7263, 0.3041, 0.5237, 0.7247, 0.5237, 0.75, 0.5237, 0.25, 0.5237, 0.75, 0.5237, 0.75, 0.5, 0.7815, 0.5, 0.3041, 0.5237, 0.25, 0.5237, 0.25, 0.5, 0.2934, 0.5, 0.439, 0.3435, 0.625, 0.3435, 0.625, 0.375, 0.439, 0.375, 0.1717, 0.5, 0.125, 0.5, 0.125, 0.5, 0.1717, 0.5, 0.7508, 0.5237, 0.7815, 0.5, 0.7815, 0.5, 0.75, 0.5237, 0.25, 0.5237, 0.2185, 0.5, 0.25, 0.5, 0.439, 0.3248, 0.625, 0.3248, 0.625, 0.3435, 0.439, 0.3435, 0.8283, 0.5, 0.7815, 0.5, 0.7815, 0.5, 0.8089, 0.5, 0.25, 0.5, 0.2185, 0.5, 0.2185, 0.5, 0.25, 0.5, 0.3229, 0.5237, 0.3041, 0.5237, 0.2934, 0.5, 0.375, 0.5, 0.3229, 0.5237, 0.6771, 0.5237, 0.7247, 0.5237, 0.3041, 0.5237, 0.75, 0.5237, 0.7247, 0.5237, 0.7066, 0.5, 0.75, 0.5, 0.439, 0.375, 0.625, 0.375, 0.625, 0.4184, 0.439, 0.4184, 0.8296, 0.5, 0.8741, 0.5, 0.875, 0.5, 0.8283, 0.5, 0.7865, 0.5237, 0.7508, 0.5237, 0.75, 0.5237, 0.7865, 0.5237, 0.75, 0.5237, 0.75, 0.5237, 0.7865, 0.5237, 0.8283, 0.5, 0.875, 0.5, 0.875, 0.5, 0.8283, 0.5, 0.75, 0.5237, 0.7815, 0.5, 0.7815, 0.5, 0.75, 0.5237, 0.7815, 0.5, 0.8283, 0.5, 0.8283, 0.5, 0.7815, 0.5, 0.8229, 0.5237, 0.7865, 0.5237, 0.7865, 0.5237, 0.8229, 0.5237, 0.8229, 0.5237, 0.7865, 0.5237, 0.75, 0.5237, 0.8229, 0.5237, 0.7815, 0.5, 0.8296, 0.5, 0.8283, 0.5, 0.7815, 0.5, 0.439, 0.375, 0.375, 0.375, 0.375, 0.375, 0.439, 0.375, 0.875, 0.5, 0.8283, 0.5, 0.8089, 0.5, 0.875, 0.5, 0.6072, 0.2681, 0.6064, 0.3068, 0.6064, 0.3068, 0.6072, 0.2681, 0.8229, 0.5237, 0.75, 0.5237, 0.7846, 0.5021, 0.859, 0.5073, 0.25, 0.5237, 0.75, 0.5237, 0.7865, 0.5237, 0.2135, 0.5237, 0.25, 0.5237, 0.2135, 0.5237, 0.1717, 0.5, 0.2185, 0.5, 0.439, 0.3435, 0.439, 0.375, 0.439, 0.375, 0.439, 0.3435, 0.375, 0.375, 0.439, 0.375, 0.439, 0.4184, 0.375, 0.4184, 0.439, 0.25, 0.439, 0.3248, 0.439, 0.2967, 0.439, 0.25, 0.625, 0.3435, 0.439, 0.3435, 0.439, 0.3435, 0.625, 0.3435, 0.439, 0.3435, 0.439, 0.3435, 0.439, 0.3435, 0.439, 0.3435, 0.375, 0.8327, 0.439, 0.8327, 0.439, 1.0, 0.375, 1.0, 0.375, 0.5, 0.439, 0.5, 0.439, 0.75, 0.375, 0.75, 0.375, 0.4184, 0.439, 0.4184, 0.439, 0.5, 0.375, 0.5, 0.439, 0.3435, 0.375, 0.3435, 0.375, 0.3435, 0.439, 0.3435, 0.1717, 0.5, 0.125, 0.5, 0.125, 0.5, 0.1717, 0.5, 0.2185, 0.5, 0.1717, 0.5, 0.1717, 0.5, 0.2185, 0.5, 0.375, 0.25, 0.439, 0.25, 0.439, 0.2967, 0.375, 0.2967, 0.375, 0.2967, 0.439, 0.2967, 0.439, 0.3435, 0.375, 0.3435, 0.375, 0.3435, 0.439, 0.3435, 0.439, 0.375, 0.375, 0.375, 0.2185, 0.5, 0.1717, 0.5, 0.1717, 0.5, 0.2185, 0.5, 0.439, 0.3248, 0.439, 0.3435, 0.439, 0.3435, 0.439, 0.2967, 0.7066, 0.5, 0.7247, 0.5237, 0.7247, 0.5237, 0.7066, 0.5, 0.7066, 0.5, 0.7247, 0.5237, 0.7247, 0.5237, 0.7066, 0.5, 0.7247, 0.5237, 0.6771, 0.5237, 0.6771, 0.5237, 0.7247, 0.5237, 0.625, 0.5, 0.625, 0.4184, 0.625, 0.4184, 0.625, 0.5, 0.7247, 0.5237, 0.6771, 0.5237, 0.625, 0.5, 0.7066, 0.5, 0.7247, 0.5237, 0.6771, 0.5237, 0.6771, 0.5237, 0.7247, 0.5237, 0.6771, 0.5237, 0.625, 0.5, 0.625, 0.5, 0.6771, 0.5237, 0.625, 0.5, 0.625, 0.4184, 0.625, 0.4184, 0.625, 0.5, 0.6064, 0.3068, 0.6072, 0.2681, 0.625, 0.25, 0.625, 0.3248, 0.6072, 0.2681, 0.4575, 0.2681, 0.439, 0.25, 0.625, 0.25, 0.6064, 0.3068, 0.625, 0.3248, 0.439, 0.3248, 0.4575, 0.2681, 0.4583, 0.3068, 0.439, 0.3248, 0.439, 0.25, 0.4575, 0.2681, 0.5306, 0.2681, 0.4583, 0.3068, 0.4583, 0.3068, 0.4575, 0.2681, 0.4575, 0.2681, 0.4583, 0.3068, 0.4575, 0.2681, 0.6072, 0.2681, 0.6072, 0.2681, 0.5306, 0.2681, 0.4575, 0.2681, 0.4583, 0.3068, 0.5306, 0.2681, 0.6072, 0.2681, 0.375, 0.75, 0.439, 0.75, 0.439, 0.8327, 0.375, 0.8327, 0.1771, 0.7263, 0.8229, 0.7263, 0.7253, 0.7263, 0.2747, 0.7263, 0.625, 0.8327, 0.625, 0.75, 0.625, 0.75, 0.625, 0.8327, 0.1771, 0.7263, 0.2747, 0.7263, 0.2923, 0.75, 0.125, 0.75, 0.439, 0.75, 0.625, 0.75, 0.625, 0.8327, 0.439, 0.8327, 0.6771, 0.7263, 0.7253, 0.7263, 0.7253, 0.7263, 0.6771, 0.7263, 0.625, 0.75, 0.6771, 0.7263, 0.6771, 0.7263, 0.625, 0.75, 0.7253, 0.7263, 0.7077, 0.75, 0.7077, 0.75, 0.7253, 0.7263, 0.6771, 0.7263, 0.7253, 0.7263, 0.7253, 0.7263, 0.6771, 0.7263, 0.6771, 0.7263, 0.7253, 0.7263, 0.7077, 0.75, 0.625, 0.75, 0.625, 0.75, 0.6771, 0.7263, 0.6771, 0.7263, 0.625, 0.75, 0.7253, 0.7263, 0.7077, 0.75, 0.7077, 0.75, 0.7253, 0.7263, 0.625, 0.8327, 0.625, 0.75, 0.625, 0.75, 0.625, 0.8327, 0.7815, 0.5, 0.8283, 0.5, 0.8283, 0.5, 0.7815, 0.5, 0.8229, 0.5237, 0.7865, 0.5237, 0.7865, 0.5237, 0.8229, 0.5237, 0.7865, 0.5237, 0.75, 0.5237, 0.75, 0.5237, 0.7865, 0.5237, 0.8283, 0.5, 0.875, 0.5, 0.875, 0.5, 0.8283, 0.5, 0.75, 0.5237, 0.7815, 0.5, 0.7815, 0.5, 0.75, 0.5237, 0.7815, 0.5, 0.8283, 0.5, 0.8296, 0.5, 0.7815, 0.5, 0.8229, 0.5237, 0.7865, 0.5237, 0.7865, 0.5237, 0.8229, 0.5237, 0.7865, 0.5237, 0.75, 0.5237, 0.7508, 0.5237, 0.7865, 0.5237, 0.8283, 0.5, 0.875, 0.5, 0.8741, 0.5, 0.8296, 0.5, 0.75, 0.5237, 0.7815, 0.5, 0.7815, 0.5, 0.7508, 0.5237, 0.859, 0.5073, 0.7846, 0.5021, 0.8283, 0.5, 0.875, 0.5])
me_cube.update()
me_cube_001 = bpy.data.meshes.new('Cube.001')
me_cube_001.from_pydata([(-0.1823, 0.1913, 1.771), (-0.1055, 0.2395, 1.685), (-0.1823, 0.1954, 1.259), (-0.1055, 0.2423, 1.345), (0.0, 0.1909, 1.814), (0.0, 0.2394, 1.701), (0.0, 0.1958, 1.215), (0.0, 0.2424, 1.33), (-0.3195, 0.1934, 1.515), (-0.2072, 0.2409, 1.515), (0.0, 0.2011, 1.543), (-0.3195, 0.2367, 1.515), (-0.1823, 0.2388, 1.259), (0.0, 0.2392, 1.216), (0.0, 0.2343, 1.815), (-0.1823, 0.2346, 1.771), (-0.2907, 0.2553, 1.515), (0.0, 0.3041, 1.516), (-0.1732, 0.2571, 1.304), (0.0, 0.2574, 1.268), (0.0, 0.2533, 1.763), (-0.1732, 0.2536, 1.727), (-0.2315, 0.2553, 1.515), (-0.1146, 0.2568, 1.339), (0.0, 0.2569, 1.324), (0.0, 0.2538, 1.707), (-0.1146, 0.2539, 1.691), (-0.1612, 0.2966, 1.516), (-0.1441, 0.3041, 1.516), (-0.09733, 0.2965, 1.38), (-0.08925, 0.3051, 1.395), (0.0, 0.2968, 1.368), (0.0, 0.3052, 1.384), (0.0, 0.3031, 1.648), (0.0, 0.2944, 1.663), (-0.08925, 0.3032, 1.637), (-0.09733, 0.2943, 1.651), (0.0, 0.2078, 1.844), (-0.3375, 0.2105, 1.515), (-0.3375, 0.2196, 1.515), (-0.1865, 0.2173, 1.797), (-0.1865, 0.2082, 1.797), (-0.1823, 0.2084, 1.771), (-0.1823, 0.2175, 1.771), (-0.1823, 0.2126, 1.259), (-0.1823, 0.2217, 1.259), (0.0, 0.2129, 1.216), (0.0, 0.2221, 1.216), (0.0, 0.2172, 1.814), (0.0, 0.208, 1.814), (-0.3195, 0.2196, 1.515), (-0.3195, 0.2105, 1.515), (0.0, 0.2169, 1.844), (-0.1865, 0.2128, 1.233), (-0.1865, 0.2219, 1.234), (0.0, 0.2223, 1.186), (0.0, 0.2131, 1.186)], [], [(40, 39, 38, 41), (2, 44, 46, 6), (8, 51, 44, 2), (8, 10, 4, 0), (2, 6, 10, 8), (4, 49, 42, 0), (1, 9, 22, 26), (12, 11, 16, 18), (1, 5, 34, 36), (11, 15, 21, 16), (13, 12, 18, 19), (7, 3, 29, 31), (30, 28, 17, 32), (9, 1, 36, 27), (28, 35, 33, 17), (22, 23, 18, 16), (23, 24, 19, 18), (25, 26, 21, 20), (26, 22, 16, 21), (9, 3, 23, 22), (15, 14, 20, 21), (3, 7, 24, 23), (5, 1, 26, 25), (33, 35, 36, 34), (30, 32, 31, 29), (28, 30, 29, 27), (35, 28, 27, 36), (3, 9, 27, 29), (48, 14, 15, 43), (0, 42, 51, 8), (50, 11, 12, 45), (45, 12, 13, 47), (50, 45, 54, 39), (46, 44, 53, 56), (51, 42, 41, 38), (42, 49, 37, 41), (43, 15, 11, 50), (52, 40, 41, 37), (54, 55, 56, 53), (39, 54, 53, 38), (43, 50, 39, 40), (45, 47, 55, 54), (48, 43, 40, 52), (44, 51, 38, 53)])
me_cube_001.polygons.foreach_set('use_smooth', [True] * 44)
_uv = me_cube_001.uv_layers.new(name='UVMap')
_uv.uv.foreach_set('vector', [0.5264, 0.0, 0.5264, 0.125, 0.4736, 0.125, 0.4736, 0.0, 0.375, 0.25, 0.4736, 0.25, 0.4736, 0.5, 0.375, 0.5, 0.375, 0.125, 0.4736, 0.125, 0.4736, 0.25, 0.375, 0.25, 0.125, 0.625, 0.375, 0.625, 0.375, 0.75, 0.125, 0.75, 0.125, 0.5, 0.375, 0.5, 0.375, 0.625, 0.125, 0.625, 0.375, 0.75, 0.4736, 0.75, 0.4736, 1.0, 0.375, 1.0, 0.7929, 0.7198, 0.8195, 0.625, 0.8195, 0.625, 0.7929, 0.7198, 0.625, 0.25, 0.625, 0.125, 0.625, 0.125, 0.625, 0.25, 0.7929, 0.7198, 0.7019, 0.722, 0.7019, 0.722, 0.7929, 0.7198, 0.625, 0.125, 0.625, 0.0, 0.625, 0.0, 0.625, 0.125, 0.625, 0.5, 0.625, 0.25, 0.625, 0.25, 0.625, 0.5, 0.7019, 0.528, 0.7929, 0.5302, 0.7929, 0.5302, 0.7019, 0.528, 0.795, 0.5375, 0.8195, 0.625, 0.8195, 0.625, 0.7948, 0.5369, 0.8195, 0.625, 0.7929, 0.7198, 0.7929, 0.7198, 0.8195, 0.625, 0.8195, 0.625, 0.795, 0.7125, 0.7948, 0.7131, 0.8195, 0.625, 0.8195, 0.625, 0.7929, 0.5302, 0.875, 0.5, 0.875, 0.625, 0.7929, 0.5302, 0.7019, 0.528, 0.625, 0.5, 0.875, 0.5, 0.7019, 0.722, 0.7929, 0.7198, 0.875, 0.75, 0.625, 0.75, 0.7929, 0.7198, 0.8195, 0.625, 0.875, 0.625, 0.875, 0.75, 0.8195, 0.625, 0.7929, 0.5302, 0.7929, 0.5302, 0.8195, 0.625, 0.625, 1.0, 0.625, 0.75, 0.625, 0.75, 0.625, 1.0, 0.7929, 0.5302, 0.7019, 0.528, 0.7019, 0.528, 0.7929, 0.5302, 0.7019, 0.722, 0.7929, 0.7198, 0.7929, 0.7198, 0.7019, 0.722, 0.7032, 0.722, 0.7873, 0.72, 0.7929, 0.7198, 0.7019, 0.722, 0.7873, 0.53, 0.7032, 0.528, 0.7019, 0.528, 0.7929, 0.5302, 0.8195, 0.625, 0.795, 0.5375, 0.7929, 0.5302, 0.8195, 0.625, 0.795, 0.7125, 0.8195, 0.625, 0.8195, 0.625, 0.7929, 0.7198, 0.7929, 0.5302, 0.8195, 0.625, 0.8195, 0.625, 0.7929, 0.5302, 0.5264, 0.75, 0.625, 0.75, 0.625, 1.0, 0.5264, 1.0, 0.375, 0.0, 0.4736, 0.0, 0.4736, 0.125, 0.375, 0.125, 0.5264, 0.125, 0.625, 0.125, 0.625, 0.25, 0.5264, 0.25, 0.5264, 0.25, 0.625, 0.25, 0.625, 0.5, 0.5264, 0.5, 0.5264, 0.125, 0.5264, 0.25, 0.5264, 0.25, 0.5264, 0.125, 0.4736, 0.5, 0.4736, 0.25, 0.4736, 0.25, 0.4736, 0.5, 0.4736, 0.125, 0.4736, 0.0, 0.4736, 0.0, 0.4736, 0.125, 0.4736, 1.0, 0.4736, 0.75, 0.4736, 0.75, 0.4736, 1.0, 0.5264, 0.0, 0.625, 0.0, 0.625, 0.125, 0.5264, 0.125, 0.5264, 0.75, 0.5264, 1.0, 0.4736, 1.0, 0.4736, 0.75, 0.5264, 0.25, 0.5264, 0.5, 0.4736, 0.5, 0.4736, 0.25, 0.5264, 0.125, 0.5264, 0.25, 0.4736, 0.25, 0.4736, 0.125, 0.5264, 0.0, 0.5264, 0.125, 0.5264, 0.125, 0.5264, 0.0, 0.5264, 0.25, 0.5264, 0.5, 0.5264, 0.5, 0.5264, 0.25, 0.5264, 0.75, 0.5264, 1.0, 0.5264, 1.0, 0.5264, 0.75, 0.4736, 0.25, 0.4736, 0.125, 0.4736, 0.125, 0.4736, 0.25])
me_cube_001.update()

# ---- objects
ob_main = bpy.data.objects.new('main', None)
ob_start = bpy.data.objects.new('start', None)
ob_hip = bpy.data.objects.new('Hip', None)
ob_torso = bpy.data.objects.new('Torso', None)
ob_rightarm = bpy.data.objects.new('RightArm', None)
ob_righthand = bpy.data.objects.new('RightHand', None)
ob_mount0 = bpy.data.objects.new('Mount0', None)
ob_leftarm = bpy.data.objects.new('LeftArm', None)
ob_lefthand = bpy.data.objects.new('LeftHand', None)
ob_mount1 = bpy.data.objects.new('Mount1', None)
ob_head = bpy.data.objects.new('Head', None)
ob_mount5 = bpy.data.objects.new('Mount5', None)
ob_mount6 = bpy.data.objects.new('Mount6', None)
ob_cam = bpy.data.objects.new('Cam', None)
ob_mount2 = bpy.data.objects.new('Mount2', None)
ob_rightleg = bpy.data.objects.new('RightLeg', None)
ob_rfoot = bpy.data.objects.new('RFoot', None)
ob_mount3 = bpy.data.objects.new('Mount3', None)
ob_leftleg = bpy.data.objects.new('LeftLeg', None)
ob_mount4 = bpy.data.objects.new('Mount4', None)
ob_lfoot = bpy.data.objects.new('LFoot', None)
ob_mount7 = bpy.data.objects.new('Mount7', None)
ob_eye = bpy.data.objects.new('Eye', None)
ob_bounds = bpy.data.objects.new('bounds', me_mesh_054)
ob_pants = bpy.data.objects.new('pants', me_mesh_001)
ob_lshoe = bpy.data.objects.new('lshoe', me_mesh_006)
ob_rshoe = bpy.data.objects.new('rshoe', me_mesh_009)
ob_chest = bpy.data.objects.new('chest', me_mesh_021)
ob_head_1 = bpy.data.objects.new('head', me_mesh_042)
ob_face = bpy.data.objects.new('face', me_mesh_044)
ob_larm = bpy.data.objects.new('larm', me_mesh_045)
ob_lhand = bpy.data.objects.new('lhand', me_mesh_047)
ob_rarmslim = bpy.data.objects.new('rarmslim', me_mesh_049)
ob_rhand = bpy.data.objects.new('rhand', me_mesh_051)
ob_cube = bpy.data.objects.new('Cube', me_cube)
ob_cube_001 = bpy.data.objects.new('Cube.001', me_cube_001)

# ---- transforms, parenting, visibility, modifiers, constraints
ob_main.location = (2.664e-08, -0.2486, 1.623e-08)
ob_main.rotation_mode = 'QUATERNION'
ob_main.rotation_quaternion = (0.7071, 0.0, 0.0, 0.7071)
ob_main.empty_display_type = 'SINGLE_ARROW'
ob_main.empty_display_size = 0.5
ob_start.parent = ob_main
ob_start.location = (0.0, 0.0, 0.0)
ob_start.rotation_mode = 'QUATERNION'
ob_start.rotation_quaternion = (0.7071, 0.0, 0.0, 0.7071)
ob_start.empty_display_type = 'SINGLE_ARROW'
ob_start.empty_display_size = 0.5
ob_hip.parent = ob_start
ob_hip.location = (-1.908e-06, -0.2488, 0.6895)
ob_hip.rotation_mode = 'QUATERNION'
ob_hip.rotation_quaternion = (0.7071, 0.0, 0.0, -0.7071)
ob_hip.empty_display_type = 'SINGLE_ARROW'
ob_hip.empty_display_size = 0.5
ob_torso.parent = ob_hip
ob_torso.location = (0.01422, 1.787e-06, 0.6367)
ob_torso.rotation_mode = 'QUATERNION'
ob_torso.rotation_quaternion = (1.0, 0.0, 0.0, 0.0)
ob_torso.empty_display_type = 'SINGLE_ARROW'
ob_torso.empty_display_size = 0.5
ob_rightarm.parent = ob_torso
ob_rightarm.location = (-0.006494, -0.388, 0.3149)
ob_rightarm.rotation_mode = 'QUATERNION'
ob_rightarm.rotation_quaternion = (0.9954, -0.09583, 0.0, 0.0)
ob_rightarm.empty_display_type = 'SINGLE_ARROW'
ob_rightarm.empty_display_size = 0.5
ob_righthand.parent = ob_rightarm
ob_righthand.location = (0.198, -0.1147, -0.5367)
ob_righthand.rotation_mode = 'QUATERNION'
ob_righthand.rotation_quaternion = (0.6457, -0.3015, 0.2796, -0.6434)
ob_righthand.empty_display_type = 'SINGLE_ARROW'
ob_righthand.empty_display_size = 0.5
ob_mount0.parent = ob_righthand
ob_mount0.location = (0.002921, 0.2343, 0.006758)
ob_mount0.rotation_mode = 'QUATERNION'
ob_mount0.rotation_quaternion = (0.9978, -0.06537, 3.052e-05, -0.008698)
ob_mount0.empty_display_type = 'SINGLE_ARROW'
ob_mount0.empty_display_size = 0.5
ob_leftarm.parent = ob_torso
ob_leftarm.location = (-0.006494, 0.3835, 0.3149)
ob_leftarm.rotation_mode = 'QUATERNION'
ob_leftarm.rotation_quaternion = (-0.0, 0.0, 0.9962, 0.08713)
ob_leftarm.empty_display_type = 'SINGLE_ARROW'
ob_leftarm.empty_display_size = 0.5
ob_lefthand.parent = ob_leftarm
ob_lefthand.location = (-0.198, 0.1285, 0.5354)
ob_lefthand.rotation_mode = 'QUATERNION'
ob_lefthand.rotation_quaternion = (0.643, -0.3071, 0.274, -0.6458)
ob_lefthand.empty_display_type = 'SINGLE_ARROW'
ob_lefthand.empty_display_size = 0.5
ob_mount1.parent = ob_lefthand
ob_mount1.location = (-0.003447, -0.234, -0.006824)
ob_mount1.rotation_mode = 'QUATERNION'
ob_mount1.rotation_quaternion = (0.06653, 0.9977, -0.01175, -0.003998)
ob_mount1.empty_display_type = 'SINGLE_ARROW'
ob_mount1.empty_display_size = 0.5
ob_head.parent = ob_torso
ob_head.location = (-5.96e-08, 9.948e-14, 0.511)
ob_head.rotation_mode = 'QUATERNION'
ob_head.rotation_quaternion = (1.0, 0.0, 0.0, 0.0)
ob_head.empty_display_type = 'SINGLE_ARROW'
ob_head.empty_display_size = 0.5
ob_mount5.parent = ob_head
ob_mount5.location = (-0.01044, -0.0008113, 0.3801)
ob_mount5.rotation_mode = 'QUATERNION'
ob_mount5.rotation_quaternion = (0.7071, 0.0, 0.0, -0.7071)
ob_mount5.empty_display_type = 'SINGLE_ARROW'
ob_mount5.empty_display_size = 0.5
ob_mount6.parent = ob_head
ob_mount6.location = (-0.0506, -1.914e-09, 0.4146)
ob_mount6.rotation_mode = 'QUATERNION'
ob_mount6.rotation_quaternion = (0.7071, 0.0, 0.0, -0.7071)
ob_mount6.empty_display_type = 'SINGLE_ARROW'
ob_mount6.empty_display_size = 0.5
ob_cam.parent = ob_head
ob_cam.location = (-0.1337, 0.09393, 0.3801)
ob_cam.rotation_mode = 'QUATERNION'
ob_cam.rotation_quaternion = (1.0, 0.001862, -0.001099, -0.001801)
ob_cam.empty_display_type = 'SINGLE_ARROW'
ob_cam.empty_display_size = 0.5
ob_mount2.parent = ob_torso
ob_mount2.location = (-0.04744, -0.0008113, 0.5029)
ob_mount2.rotation_mode = 'QUATERNION'
ob_mount2.rotation_quaternion = (0.7071, 0.0, 0.0, -0.7071)
ob_mount2.empty_display_type = 'SINGLE_ARROW'
ob_mount2.empty_display_size = 0.5
ob_rightleg.parent = ob_hip
ob_rightleg.location = (0.02375, 0.022, 0.07028)
ob_rightleg.rotation_mode = 'QUATERNION'
ob_rightleg.rotation_quaternion = (1.0, 0.0, 0.0, 0.0)
ob_rightleg.empty_display_type = 'SINGLE_ARROW'
ob_rightleg.empty_display_size = 0.5
ob_rfoot.parent = ob_rightleg
ob_rfoot.location = (0.007489, -0.315, -0.755)
ob_rfoot.rotation_mode = 'QUATERNION'
ob_rfoot.rotation_quaternion = (0.5, -0.5, 0.5, -0.5)
ob_rfoot.empty_display_type = 'SINGLE_ARROW'
ob_rfoot.empty_display_size = 0.5
ob_mount3.parent = ob_rightleg
ob_mount3.location = (0.007489, -0.315, -0.755)
ob_mount3.rotation_mode = 'QUATERNION'
ob_mount3.rotation_quaternion = (0.7071, 0.0, 0.0, -0.7071)
ob_mount3.empty_display_type = 'SINGLE_ARROW'
ob_mount3.empty_display_size = 0.5
ob_leftleg.parent = ob_hip
ob_leftleg.location = (0.02375, -0.02199, 0.07028)
ob_leftleg.rotation_mode = 'QUATERNION'
ob_leftleg.rotation_quaternion = (1.0, 0.0, 0.0, 0.0)
ob_leftleg.empty_display_type = 'SINGLE_ARROW'
ob_leftleg.empty_display_size = 0.5
ob_mount4.parent = ob_leftleg
ob_mount4.location = (0.007489, 0.3152, -0.755)
ob_mount4.rotation_mode = 'QUATERNION'
ob_mount4.rotation_quaternion = (0.7071, 0.0, 0.0, -0.7071)
ob_mount4.empty_display_type = 'SINGLE_ARROW'
ob_mount4.empty_display_size = 0.5
ob_lfoot.parent = ob_leftleg
ob_lfoot.location = (0.007489, 0.3152, -0.755)
ob_lfoot.rotation_mode = 'QUATERNION'
ob_lfoot.rotation_quaternion = (0.4987, -0.5013, 0.5013, -0.4987)
ob_lfoot.empty_display_type = 'SINGLE_ARROW'
ob_lfoot.empty_display_size = 0.5
ob_mount7.parent = ob_hip
ob_mount7.location = (0.003776, -0.0008094, -0.003921)
ob_mount7.rotation_mode = 'QUATERNION'
ob_mount7.rotation_quaternion = (0.7071, 0.0, 0.0, -0.7071)
ob_mount7.empty_display_type = 'SINGLE_ARROW'
ob_mount7.empty_display_size = 0.5
ob_eye.parent = ob_start
ob_eye.location = (0.002168, -0.3898, 2.156)
ob_eye.rotation_mode = 'QUATERNION'
ob_eye.rotation_quaternion = (-0.0, 0.0, 0.0, 1.0)
ob_eye.empty_display_type = 'SINGLE_ARROW'
ob_eye.empty_display_size = 0.5
ob_bounds.location = (0.0, 0.0, 0.0)
ob_bounds.display_type = 'BOUNDS'
ob_pants.parent = ob_hip
ob_pants.matrix_parent_inverse = Matrix(((3.423e-08, 1.0, 0.0, -0.0001412), (-1.0, 3.423e-08, -0.0, 1.869e-06), (0.0, -0.0, 1.0, -0.6895), (-0.0, 0.0, -0.0, 1.0)))
ob_pants.location = (-3.897e-08, -0.01056, 0.8815)
ob_pants.rotation_euler = (1.571, -0.0, 1.571)
ob_pants.scale = (1.0, 1.0, 1.0)
_m = ob_pants.modifiers.new('EdgeSplit', 'EDGE_SPLIT')
_m.split_angle = 0.9189
ob_lshoe.parent = ob_lfoot
ob_lshoe.matrix_parent_inverse = Matrix(((1.0, -3.353e-08, 1.581e-08, 0.2932), (-1.581e-09, -0.04383, -0.999, 0.005172), (5.002e-08, 0.999, -0.04383, -0.001923), (-0.0, 0.0, 0.0, 1.0)))
ob_lshoe.location = (-0.314, 0.03768, 0.4364)
ob_lshoe.rotation_euler = (-1.532, 3.142, -3.423e-08)
ob_lshoe.scale = (1.0, 1.0, 1.0)
_m = ob_lshoe.modifiers.new('EdgeSplit', 'EDGE_SPLIT')
_m.split_angle = 0.6091
ob_rshoe.parent = ob_rfoot
ob_rshoe.matrix_parent_inverse = Matrix(((1.0, -3.423e-08, 1.11e-16, -0.293), (1.725e-09, 0.05039, -0.9987, 0.002638), (3.419e-08, 0.9987, 0.05039, -0.06963), (-0.0, 0.0, -0.0, 1.0)))
ob_rshoe.location = (0.3135, 0.06642, 0.4389)
ob_rshoe.rotation_euler = (1.52, 3.142, -3.423e-08)
ob_rshoe.scale = (1.0, 1.0, 1.0)
_m = ob_rshoe.modifiers.new('EdgeSplit', 'EDGE_SPLIT')
_m.split_angle = 0.6091
ob_chest.parent = ob_torso
ob_chest.matrix_parent_inverse = Matrix(((3.423e-08, 1.0, 0.002427, -0.01658), (-1.0, 3.423e-08, -0.0, 8.216e-08), (-8.306e-11, -0.002427, 1.0, -1.326), (0.0, -0.0, -0.0, 1.0)))
ob_chest.location = (-7.101e-08, 0.2428, 1.482)
ob_chest.rotation_euler = (1.568, 3.425e-15, 3.142)
ob_chest.scale = (1.0, 1.0, 1.0)
_m = ob_chest.modifiers.new('EdgeSplit', 'EDGE_SPLIT')
ob_head_1.parent = ob_head
ob_head_1.matrix_parent_inverse = Matrix(((3.423e-08, 1.0, 0.008995, -0.02829), (-1.0, 3.423e-08, -2.776e-17, 8.218e-08), (-3.079e-10, -0.008995, 1.0, -1.837), (0.0, -0.0, -0.0, 1.0)))
ob_head_1.location = (-0.004232, -0.01267, 1.907)
ob_head_1.rotation_euler = (-2.355e-09, -0.008995, 1.571)
ob_head_1.scale = (1.0, 1.0, 1.0)
_m = ob_head_1.modifiers.new('EdgeSplit', 'EDGE_SPLIT')
ob_face.parent = ob_head
ob_face.matrix_parent_inverse = Matrix(((3.423e-08, 1.0, 0.008995, -0.02829), (-1.0, 3.423e-08, -2.776e-17, 8.218e-08), (-3.079e-10, -0.008995, 1.0, -1.837), (0.0, -0.0, -0.0, 1.0)))
ob_face.location = (-9.332e-08, 0.3213, 2.276)
ob_face.rotation_euler = (1.562, 8.468e-16, 3.142)
ob_face.scale = (1.0, 1.0, 1.0)
ob_larm.parent = ob_leftarm
ob_larm.matrix_parent_inverse = Matrix(((-0.0008904, -1.0, -0.009208, 0.02088), (-0.9853, -0.000697, 0.171, -0.6585), (-0.171, 0.009224, -0.9852, 1.551), (0.0, 0.0, 0.0, 1.0)))
ob_larm.location = (-0.388, -0.001463, 1.641)
ob_larm.rotation_euler = (-0.2082, 2.715, 1.484)
ob_larm.scale = (1.0, 1.0, 1.0)
_m = ob_larm.modifiers.new('EdgeSplit', 'EDGE_SPLIT')
ob_lhand.parent = ob_lefthand
ob_lhand.matrix_parent_inverse = Matrix(((0.9766, -0.01459, -0.2146, 0.8346), (0.15, -0.6692, 0.7278, -0.598), (-0.1543, -0.743, -0.6513, 0.8034), (-0.0, 0.0, -0.0, 1.0)))
ob_lhand.location = (-0.6169, 0.4058, 0.9966)
ob_lhand.rotation_euler = (-1.858, -0.8721, -1.321)
ob_lhand.scale = (1.0, 1.0, 1.0)
_m = ob_lhand.modifiers.new('EdgeSplit', 'EDGE_SPLIT')
ob_rarmslim.parent = ob_rightarm
ob_rarmslim.matrix_parent_inverse = Matrix(((0.00592, 0.9993, -0.0372, 0.05265), (-0.9822, -0.001174, -0.1879, 0.6894), (-0.1878, 0.03765, 0.9815, -1.538), (-0.0, -0.0, -0.0, 1.0)))
ob_rarmslim.location = (0.388, -0.001462, 1.642)
ob_rarmslim.rotation_euler = (-0.2038, -0.3808, 1.649)
ob_rarmslim.scale = (1.0, 1.0, 1.0)
_m = ob_rarmslim.modifiers.new('EdgeSplit', 'EDGE_SPLIT')
ob_rhand.parent = ob_righthand
ob_rhand.matrix_parent_inverse = Matrix(((0.9767, 0.01788, 0.2136, -0.833), (0.1542, 0.6336, -0.7581, 0.6462), (-0.1489, 0.7734, 0.6161, -0.748), (-0.0, -0.0, -0.0, 1.0)))
ob_rhand.location = (0.6189, 0.3739, 0.9787)
ob_rhand.rotation_euler = (1.265, 0.917, 1.3)
_m = ob_rhand.modifiers.new('EdgeSplit', 'EDGE_SPLIT')
ob_cube.location = (0.0, 0.0, 0.0)
_m = ob_cube.modifiers.new('Mirror', 'MIRROR')
_m.use_clip = True
_m = ob_cube.modifiers.new('EdgeSplit', 'EDGE_SPLIT')
_m.split_angle = 0.4777
ob_cube_001.location = (0.0, 0.0, 0.0)
_m = ob_cube_001.modifiers.new('Mirror', 'MIRROR')
_m.use_clip = True
_m = ob_cube_001.modifiers.new('EdgeSplit', 'EDGE_SPLIT')
_m.split_angle = 0.4756

# ---- collection membership
col_collection.objects.link(ob_main)
col_collection.objects.link(ob_start)
col_collection.objects.link(ob_hip)
col_collection.objects.link(ob_torso)
col_collection.objects.link(ob_rightarm)
col_collection.objects.link(ob_righthand)
col_collection.objects.link(ob_mount0)
col_collection.objects.link(ob_leftarm)
col_collection.objects.link(ob_lefthand)
col_collection.objects.link(ob_mount1)
col_collection.objects.link(ob_head)
col_collection.objects.link(ob_mount5)
col_collection.objects.link(ob_mount6)
col_collection.objects.link(ob_cam)
col_collection.objects.link(ob_mount2)
col_collection.objects.link(ob_rightleg)
col_collection.objects.link(ob_rfoot)
col_collection.objects.link(ob_mount3)
col_collection.objects.link(ob_leftleg)
col_collection.objects.link(ob_mount4)
col_collection.objects.link(ob_lfoot)
col_collection.objects.link(ob_mount7)
col_collection.objects.link(ob_eye)
col_collection.objects.link(ob_bounds)
col_base.objects.link(ob_pants)
col_base.objects.link(ob_lshoe)
col_base.objects.link(ob_rshoe)
col_base.objects.link(ob_chest)
col_base.objects.link(ob_head_1)
col_base.objects.link(ob_face)
col_base.objects.link(ob_larm)
col_base.objects.link(ob_lhand)
col_base.objects.link(ob_rarmslim)
col_base.objects.link(ob_rhand)
col_base.objects.link(ob_cube)
col_base.objects.link(ob_cube_001)

# ---- scene / render settings (as saved in the file)
scene.frame_start = 1; scene.frame_end = 250; scene.frame_set(0)
scene.render.engine = 'BLENDER_EEVEE_NEXT'
scene.cycles.sampling_pattern = 'TABULATED_SOBOL'
scene.view_settings.view_transform = 'Standard'
bpy.context.view_layer.update()

# ---- added for rendering (the .blend has no active camera and no usable light): camera, sun
cam_auto = bpy.data.cameras.new('AutoCamera')
cam_auto.lens = 50.0
cam_auto.sensor_width = 36.0
cam_auto.clip_end = 1000.0
ob_auto_camera = bpy.data.objects.new('AutoCamera', cam_auto)
scene.collection.objects.link(ob_auto_camera)
ob_auto_camera.location = (7.39205, -8.64906, 7.28864)
ob_auto_camera.rotation_euler = (1.09748, -7.21219e-08, 0.694738)
scene.camera = ob_auto_camera
light_auto_sun = bpy.data.lights.new('AutoSun', 'SUN')
light_auto_sun.energy = 3.0
light_auto_sun.angle = 0.0523599
ob_auto_sun = bpy.data.objects.new('AutoSun', light_auto_sun)
scene.collection.objects.link(ob_auto_sun)
ob_auto_sun.rotation_euler = (0.872665, 0.174533, 0.523599)
bpy.context.view_layer.update()
